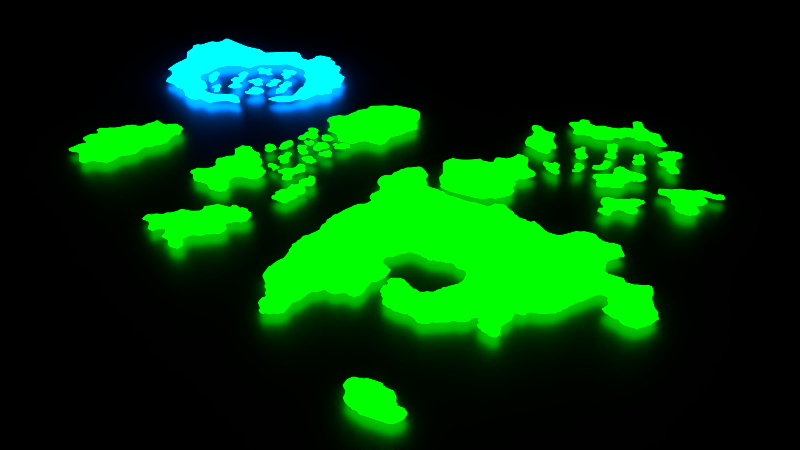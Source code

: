 # Source: Geirlandsa.blend  (saved by Blender 2.72.0; exported with 4.5.12 LTS)
import bpy
from mathutils import Matrix  # noqa: F401  (used for matrix-valued properties, if any)

bpy.ops.wm.read_factory_settings(use_empty=True)
scene = bpy.context.scene
scene.name = 'Scene'

# ---- collections
col_collection_1 = bpy.data.collections.new('Collection 1'); scene.collection.children.link(col_collection_1)

# ---- materials (node trees are filled in below, after node groups)
mat_material = bpy.data.materials.new('Material')
mat_material.alpha_threshold = 0.0
mat_material.preview_render_type = 'FLAT'
mat_material.diffuse_color = (0.0, 0.0519, 0.8, 1.0)
mat_material.roughness = 0.5
mat_material_001 = bpy.data.materials.new('Material.001')
mat_material_001.alpha_threshold = 0.0
mat_material_001.roughness = 0.5
mat_material_003 = bpy.data.materials.new('Material.003')
mat_material_003.alpha_threshold = 0.0
mat_material_003.roughness = 0.5

# ---- material node trees
mat_material.use_nodes = True; mat_material.node_tree.nodes.clear()
_N = mat_material.node_tree.nodes; _L = mat_material.node_tree.links
n0 = _N.new('ShaderNodeOutputMaterial'); n0.name = 'Material Output'; n0.location = (300, 300)
n1 = _N.new('ShaderNodeBsdfAnisotropic'); n1.name = 'Glossy BSDF'; n1.location = (100, 300)
n1.distribution = 'GGX'
n1.inputs[0].default_value = (0.0, 0.1467, 0.8, 1.0)
n1.inputs[1].default_value = 0.4472
_L.new(n1.outputs[0], n0.inputs[0])
n0.is_active_output = True
mat_material_001.use_nodes = True; mat_material_001.node_tree.nodes.clear()
_N = mat_material_001.node_tree.nodes; _L = mat_material_001.node_tree.links
n0 = _N.new('ShaderNodeOutputMaterial'); n0.name = 'Material Output'; n0.location = (300, 300)
n1 = _N.new('ShaderNodeEmission'); n1.name = 'Emission'; n1.location = (110, 300)
n1.inputs[0].default_value = (0.0, 0.42, 0.0, 1.0)
n1.inputs[1].default_value = 10.0
_L.new(n1.outputs[0], n0.inputs[0])
n0.is_active_output = True
mat_material_003.use_nodes = True; mat_material_003.node_tree.nodes.clear()
_N = mat_material_003.node_tree.nodes; _L = mat_material_003.node_tree.links
n0 = _N.new('ShaderNodeOutputMaterial'); n0.name = 'Material Output'; n0.location = (300, 300)
n1 = _N.new('ShaderNodeEmission'); n1.name = 'Emission'; n1.location = (110, 300)
n1.inputs[0].default_value = (0.0, 0.42, 0.42, 1.0)
n1.inputs[1].default_value = 10.0
_L.new(n1.outputs[0], n0.inputs[0])
n0.is_active_output = True

# ---- world
world_world_001 = bpy.data.worlds.new('World.001'); scene.world = world_world_001
world_world_001.use_nodes = True; world_world_001.node_tree.nodes.clear()
_N = world_world_001.node_tree.nodes; _L = world_world_001.node_tree.links
n0 = _N.new('ShaderNodeOutputWorld'); n0.name = 'World Output'; n0.location = (300, 300)
n1 = _N.new('ShaderNodeBackground'); n1.name = 'Background'; n1.location = (10, 300)
n1.inputs[0].default_value = (0.0, 0.0, 0.0, 1.0)
_L.new(n1.outputs[0], n0.inputs[0])
n0.is_active_output = True
world_world_001.use_sun_shadow = False
world_world_001.sun_shadow_jitter_overblur = 0.0
world_world_001.cycles.sampling_method = 'MANUAL'
world_world_001.cycles.sample_map_resolution = 256

# ---- cameras
cam_camera = bpy.data.cameras.new('Camera')
cam_camera.clip_end = 100.0
cam_camera.lens = 35.0
cam_camera.sensor_width = 32.0
cam_camera.sensor_height = 18.0
cam_camera.display_size = 2.0
cam_camera.dof.focus_distance = 0.0

# ---- meshes
me_plane = bpy.data.meshes.new('Plane')
me_plane.from_pydata([(-1.0, -1.0, 0.0), (1.0, -1.0, 0.0), (-1.0, 1.0, 0.0), (1.0, 1.0, 0.0), (-1.0, 0.9355, 0.0), (-1.0, 0.871, 0.0), (-1.0, 0.8065, 0.0), (-1.0, 0.7419, 0.0), (-1.0, 0.6774, 0.0), (-1.0, 0.6129, 0.0), (-1.0, 0.5484, 0.0), (-1.0, 0.4839, 0.0), (-1.0, 0.4194, 0.0), (-1.0, 0.3548, 0.0), (-1.0, 0.2903, 0.0), (-1.0, 0.2258, 0.0), (-1.0, 0.1613, 0.0), (-1.0, 0.09677, 0.0), (-1.0, 0.03226, 0.0), (-1.0, -0.03226, 0.0), (-1.0, -0.09677, 0.0), (-1.0, -0.1613, 0.0), (-1.0, -0.2258, 0.0), (-1.0, -0.2903, 0.0), (-1.0, -0.3548, 0.0), (-1.0, -0.4194, 0.0), (-1.0, -0.4839, 0.0), (-1.0, -0.5484, 0.0), (-1.0, -0.6129, 0.0), (-1.0, -0.6774, 0.0), (-1.0, -0.7419, 0.0), (-1.0, -0.8065, 0.0), (-1.0, -0.871, 0.0), (-1.0, -0.9355, 0.0), (-0.9355, -1.0, 0.0), (-0.871, -1.0, 0.0), (-0.8065, -1.0, 0.0), (-0.7419, -1.0, 0.0), (-0.6774, -1.0, 0.0), (-0.6129, -1.0, 0.0), (-0.5484, -1.0, 0.0), (-0.4839, -1.0, 0.0), (-0.4194, -1.0, 0.0), (-0.3548, -1.0, 0.0), (-0.2903, -1.0, 0.0), (-0.2258, -1.0, 0.0), (-0.1613, -1.0, 0.0), (-0.09677, -1.0, 0.0), (-0.03226, -1.0, 0.0), (0.03226, -1.0, 0.0), (0.09677, -1.0, 0.0), (0.1613, -1.0, 0.0), (0.2258, -1.0, 0.0), (0.2903, -1.0, 0.0), (0.3548, -1.0, 0.0), (0.4194, -1.0, 0.0), (0.4839, -1.0, 0.0), (0.5484, -1.0, 0.0), (0.6129, -1.0, 0.0), (0.6774, -1.0, 0.0), (0.7419, -1.0, 0.0), (0.8065, -1.0, 0.0), (0.871, -1.0, 0.0), (0.9355, -1.0, 0.0), (1.0, -0.9355, 0.0), (1.0, -0.871, 0.0), (1.0, -0.8065, 0.0), (1.0, -0.7419, 0.0), (1.0, -0.6774, 0.0), (1.0, -0.6129, 0.0), (1.0, -0.5484, 0.0), (1.0, -0.4839, 0.0), (1.0, -0.4194, 0.0), (1.0, -0.3548, 0.0), (1.0, -0.2903, 0.0), (1.0, -0.2258, 0.0), (1.0, -0.1613, 0.0), (1.0, -0.09677, 0.0), (1.0, -0.03226, 0.0), (1.0, 0.03226, 0.0), (1.0, 0.09677, 0.0), (1.0, 0.1613, 0.0), (1.0, 0.2258, 0.0), (1.0, 0.2903, 0.0), (1.0, 0.3548, 0.0), (1.0, 0.4194, 0.0), (1.0, 0.4839, 0.0), (1.0, 0.5484, 0.0), (1.0, 0.6129, 0.0), (1.0, 0.6774, 0.0), (1.0, 0.7419, 0.0), (1.0, 0.8065, 0.0), (1.0, 0.871, 0.0), (1.0, 0.9355, 0.0), (0.9355, 1.0, 0.0), (0.871, 1.0, 0.0), (0.8065, 1.0, 0.0), (0.7419, 1.0, 0.0), (0.6774, 1.0, 0.0), (0.6129, 1.0, 0.0), (0.5484, 1.0, 0.0), (0.4839, 1.0, 0.0), (0.4194, 1.0, 0.0), (0.3548, 1.0, 0.0), (0.2903, 1.0, 0.0), (0.2258, 1.0, 0.0), (0.1613, 1.0, 0.0), (0.09677, 1.0, 0.0), (0.03226, 1.0, 0.0), (-0.03226, 1.0, 0.0), (-0.09677, 1.0, 0.0), (-0.1613, 1.0, 0.0), (-0.2258, 1.0, 0.0), (-0.2903, 1.0, 0.0), (-0.3548, 1.0, 0.0), (-0.4194, 1.0, 0.0), (-0.4839, 1.0, 0.0), (-0.5484, 1.0, 0.0), (-0.6129, 1.0, 0.0), (-0.6774, 1.0, 0.0), (-0.7419, 1.0, 0.0), (-0.8065, 1.0, 0.0), (-0.871, 1.0, 0.0), (-0.9355, 1.0, 0.0), (-0.9355, -0.9355, 0.0), (-0.9355, -0.871, 0.0), (-0.9355, -0.8065, 0.0), (-0.9355, -0.7419, 0.0), (-0.9355, -0.6774, 0.0), (-0.9355, -0.6129, 0.0), (-0.9355, -0.5484, 0.0), (-0.9355, -0.4839, 0.0), (-0.9355, -0.4194, 0.0), (-0.9355, -0.3548, 0.0), (-0.9355, -0.2903, 0.0), (-0.9355, -0.2258, 0.0), (-0.9355, -0.1613, 0.0), (-0.9355, -0.09677, 0.0), (-0.9355, -0.03226, 0.0), (-0.9355, 0.03226, 0.0), (-0.9355, 0.09677, 0.0), (-0.9355, 0.1613, 0.0), (-0.9355, 0.2258, 0.0), (-0.9355, 0.2903, 0.0), (-0.9355, 0.3548, 0.0), (-0.9355, 0.4194, 0.0), (-0.9355, 0.4839, 0.0), (-0.9355, 0.5484, 0.0), (-0.9355, 0.6129, 0.0), (-0.9355, 0.6774, 0.0), (-0.9355, 0.7419, 0.0), (-0.9355, 0.8065, 0.0), (-0.9355, 0.871, 0.0), (-0.9355, 0.9355, 0.0), (-0.871, -0.9355, 0.0), (-0.871, -0.871, 0.0), (-0.871, -0.8065, 0.0), (-0.871, -0.7419, 0.0), (-0.871, -0.6774, 0.0), (-0.871, -0.6129, 0.0), (-0.871, -0.5484, 0.0), (-0.871, -0.4839, 0.0), (-0.871, -0.4194, 0.0), (-0.871, -0.3548, 0.0), (-0.871, -0.2903, 0.0), (-0.871, -0.2258, 0.0), (-0.871, -0.1613, 0.0), (-0.871, -0.09677, 0.0), (-0.871, -0.03226, 0.0), (-0.871, 0.03226, 0.0), (-0.871, 0.09677, 0.0), (-0.871, 0.1613, 0.0), (-0.871, 0.2258, 0.0), (-0.871, 0.2903, 0.0), (-0.871, 0.3548, 0.0), (-0.871, 0.4194, 0.0), (-0.871, 0.4839, 0.0), (-0.871, 0.5484, 0.0), (-0.871, 0.6129, 0.0), (-0.871, 0.6774, 0.0), (-0.871, 0.7419, 0.0), (-0.871, 0.8065, 0.0), (-0.871, 0.871, 0.0), (-0.871, 0.9355, 0.0), (-0.8065, -0.9355, 0.0), (-0.8065, -0.871, 0.0), (-0.8065, -0.8065, 0.0), (-0.8065, -0.7419, 0.0), (-0.8065, -0.6774, 0.0), (-0.8065, -0.6129, 0.0), (-0.8065, -0.5484, 0.0), (-0.8065, -0.4839, 0.0), (-0.8065, -0.4194, 0.0), (-0.8065, -0.3548, 0.0), (-0.8065, -0.2903, 0.0), (-0.8065, -0.2258, 0.0), (-0.8065, -0.1613, 0.0), (-0.8065, -0.09677, 0.0), (-0.8065, -0.03226, 0.0), (-0.8065, 0.03226, 0.0), (-0.8065, 0.09677, 0.0), (-0.8065, 0.1613, 0.0), (-0.8065, 0.2258, 0.0), (-0.8065, 0.2903, 0.0), (-0.8065, 0.3548, 0.0), (-0.8065, 0.4194, 0.0), (-0.8065, 0.4839, 0.0), (-0.8065, 0.5484, 0.0), (-0.8065, 0.6129, 0.0), (-0.8065, 0.6774, 0.0), (-0.8065, 0.7419, 0.0), (-0.8065, 0.8065, 0.0), (-0.8065, 0.871, 0.0), (-0.8065, 0.9355, 0.0), (-0.7419, -0.9355, 0.0), (-0.7419, -0.871, 0.0), (-0.7419, -0.8065, 0.0), (-0.7419, -0.7419, 0.0), (-0.7419, -0.6774, 0.0), (-0.7419, -0.6129, 0.0), (-0.7419, -0.5484, 0.0), (-0.7419, -0.4839, 0.0), (-0.7419, -0.4194, 0.0), (-0.7419, -0.3548, 0.0), (-0.7419, -0.2903, 0.0), (-0.7419, -0.2258, 0.0), (-0.7419, -0.1613, 0.0), (-0.7419, -0.09677, 0.0), (-0.7419, -0.03226, 0.0), (-0.7419, 0.03226, 0.0), (-0.7419, 0.09677, 0.0), (-0.7419, 0.1613, 0.0), (-0.7419, 0.2258, 0.0), (-0.7419, 0.2903, 0.0), (-0.7419, 0.3548, 0.0), (-0.7419, 0.4194, 0.0), (-0.7419, 0.4839, 0.0), (-0.7419, 0.5484, 0.0), (-0.7419, 0.6129, 0.0), (-0.7419, 0.6774, 0.0), (-0.7419, 0.7419, 0.0), (-0.7419, 0.8065, 0.0), (-0.7419, 0.871, 0.0), (-0.7419, 0.9355, 0.0), (-0.6774, -0.9355, 0.0), (-0.6774, -0.871, 0.0), (-0.6774, -0.8065, 0.0), (-0.6774, -0.7419, 0.0), (-0.6774, -0.6774, 0.0), (-0.6774, -0.6129, 0.0), (-0.6774, -0.5484, 0.0), (-0.6774, -0.4839, 0.0), (-0.6774, -0.4194, 0.0), (-0.6774, -0.3548, 0.0), (-0.6774, -0.2903, 0.0), (-0.6774, -0.2258, 0.0), (-0.6774, -0.1613, 0.0), (-0.6774, -0.09677, 0.0), (-0.6774, -0.03226, 0.0), (-0.6774, 0.03226, 0.0), (-0.6774, 0.09677, 0.0), (-0.6774, 0.1613, 0.0), (-0.6774, 0.2258, 0.0), (-0.6774, 0.2903, 0.0), (-0.6774, 0.3548, 0.0), (-0.6774, 0.4194, 0.0), (-0.6774, 0.4839, 0.0), (-0.6774, 0.5484, 0.0), (-0.6774, 0.6129, 0.0), (-0.6774, 0.6774, 0.0), (-0.6774, 0.7419, 0.0), (-0.6774, 0.8065, 0.0), (-0.6774, 0.871, 0.0), (-0.6774, 0.9355, 0.0), (-0.6129, -0.9355, 0.0), (-0.6129, -0.871, 0.0), (-0.6129, -0.8065, 0.0), (-0.6129, -0.7419, 0.0), (-0.6129, -0.6774, 0.0), (-0.6129, -0.6129, 0.0), (-0.6129, -0.5484, 0.0), (-0.6129, -0.4839, 0.0), (-0.6129, -0.4194, 0.0), (-0.6129, -0.3548, 0.0), (-0.6129, -0.2903, 0.0), (-0.6129, -0.2258, 0.0), (-0.6129, -0.1613, 0.0), (-0.6129, -0.09677, 0.0), (-0.6129, -0.03226, 0.0), (-0.6129, 0.03226, 0.0), (-0.6129, 0.09677, 0.0), (-0.6129, 0.1613, 0.0), (-0.6129, 0.2258, 0.0), (-0.6129, 0.2903, 0.0), (-0.6129, 0.3548, 0.0), (-0.6129, 0.4194, 0.0), (-0.6129, 0.4839, 0.0), (-0.6129, 0.5484, 0.0), (-0.6129, 0.6129, 0.0), (-0.6129, 0.6774, 0.0), (-0.6129, 0.7419, 0.0), (-0.6129, 0.8065, 0.0), (-0.6129, 0.871, 0.0), (-0.6129, 0.9355, 0.0), (-0.5484, -0.9355, 0.0), (-0.5484, -0.871, 0.0), (-0.5484, -0.8065, 0.0), (-0.5484, -0.7419, 0.0), (-0.5484, -0.6774, 0.0), (-0.5484, -0.6129, 0.0), (-0.5484, -0.5484, 0.0), (-0.5484, -0.4839, 0.0), (-0.5484, -0.4194, 0.0), (-0.5484, -0.3548, 0.0), (-0.5484, -0.2903, 0.0), (-0.5484, -0.2258, 0.0), (-0.5484, -0.1613, 0.0), (-0.5484, -0.09677, 0.0), (-0.5484, -0.03226, 0.0), (-0.5484, 0.03226, 0.0), (-0.5484, 0.09677, 0.0), (-0.5484, 0.1613, 0.0), (-0.5484, 0.2258, 0.0), (-0.5484, 0.2903, 0.0), (-0.5484, 0.3548, 0.0), (-0.5484, 0.4194, 0.0), (-0.5484, 0.4839, 0.0), (-0.5484, 0.5484, 0.0), (-0.5484, 0.6129, 0.0), (-0.5484, 0.6774, 0.0), (-0.5484, 0.7419, 0.0), (-0.5484, 0.8065, 0.0), (-0.5484, 0.871, 0.0), (-0.5484, 0.9355, 0.0), (-0.4839, -0.9355, 0.0), (-0.4839, -0.871, 0.0), (-0.4839, -0.8065, 0.0), (-0.4839, -0.7419, 0.0), (-0.4839, -0.6774, 0.0), (-0.4839, -0.6129, 0.0), (-0.4839, -0.5484, 0.0), (-0.4839, -0.4839, 0.0), (-0.4839, -0.4194, 0.0), (-0.4839, -0.3548, 0.0), (-0.4839, -0.2903, 0.0), (-0.4839, -0.2258, 0.0), (-0.4839, -0.1613, 0.0), (-0.4839, -0.09677, 0.0), (-0.4839, -0.03226, 0.0), (-0.4839, 0.03226, 0.0), (-0.4839, 0.09677, 0.0), (-0.4839, 0.1613, 0.0), (-0.4839, 0.2258, 0.0), (-0.4839, 0.2903, 0.0), (-0.4839, 0.3548, 0.0), (-0.4839, 0.4194, 0.0), (-0.4839, 0.4839, 0.0), (-0.4839, 0.5484, 0.0), (-0.4839, 0.6129, 0.0), (-0.4839, 0.6774, 0.0), (-0.4839, 0.7419, 0.0), (-0.4839, 0.8065, 0.0), (-0.4839, 0.871, 0.0), (-0.4839, 0.9355, 0.0), (-0.4194, -0.9355, 0.0), (-0.4194, -0.871, 0.0), (-0.4194, -0.8065, 0.0), (-0.4194, -0.7419, 0.0), (-0.4194, -0.6774, 0.0), (-0.4194, -0.6129, 0.0), (-0.4194, -0.5484, 0.0), (-0.4194, -0.4839, 0.0), (-0.4194, -0.4194, 0.0), (-0.4194, -0.3548, 0.0), (-0.4194, -0.2903, 0.0), (-0.4194, -0.2258, 0.0), (-0.4194, -0.1613, 0.0), (-0.4194, -0.09677, 0.0), (-0.4194, -0.03226, 0.0), (-0.4194, 0.03226, 0.0), (-0.4194, 0.09677, 0.0), (-0.4194, 0.1613, 0.0), (-0.4194, 0.2258, 0.0), (-0.4194, 0.2903, 0.0), (-0.4194, 0.3548, 0.0), (-0.4194, 0.4194, 0.0), (-0.4194, 0.4839, 0.0), (-0.4194, 0.5484, 0.0), (-0.4194, 0.6129, 0.0), (-0.4194, 0.6774, 0.0), (-0.4194, 0.7419, 0.0), (-0.4194, 0.8065, 0.0), (-0.4194, 0.871, 0.0), (-0.4194, 0.9355, 0.0), (-0.3548, -0.9355, 0.0), (-0.3548, -0.871, 0.0), (-0.3548, -0.8065, 0.0), (-0.3548, -0.7419, 0.0), (-0.3548, -0.6774, 0.0), (-0.3548, -0.6129, 0.0), (-0.3548, -0.5484, 0.0), (-0.3548, -0.4839, 0.0), (-0.3548, -0.4194, 0.0), (-0.3548, -0.3548, 0.0), (-0.3548, -0.2903, 0.0), (-0.3548, -0.2258, 0.0), (-0.3548, -0.1613, 0.0), (-0.3548, -0.09677, 0.0), (-0.3548, -0.03226, 0.0), (-0.3548, 0.03226, 0.0), (-0.3548, 0.09677, 0.0), (-0.3548, 0.1613, 0.0), (-0.3548, 0.2258, 0.0), (-0.3548, 0.2903, 0.0), (-0.3548, 0.3548, 0.0), (-0.3548, 0.4194, 0.0), (-0.3548, 0.4839, 0.0), (-0.3548, 0.5484, 0.0), (-0.3548, 0.6129, 0.0), (-0.3548, 0.6774, 0.0), (-0.3548, 0.7419, 0.0), (-0.3548, 0.8065, 0.0), (-0.3548, 0.871, 0.0), (-0.3548, 0.9355, 0.0), (-0.2903, -0.9355, 0.0), (-0.2903, -0.871, 0.0), (-0.2903, -0.8065, 0.0), (-0.2903, -0.7419, 0.0), (-0.2903, -0.6774, 0.0), (-0.2903, -0.6129, 0.0), (-0.2903, -0.5484, 0.0), (-0.2903, -0.4839, 0.0), (-0.2903, -0.4194, 0.0), (-0.2903, -0.3548, 0.0), (-0.2903, -0.2903, 0.0), (-0.2903, -0.2258, 0.0), (-0.2903, -0.1613, 0.0), (-0.2903, -0.09677, 0.0), (-0.2903, -0.03226, 0.0), (-0.2903, 0.03226, 0.0), (-0.2903, 0.09677, 0.0), (-0.2903, 0.1613, 0.0), (-0.2903, 0.2258, 0.0), (-0.2903, 0.2903, 0.0), (-0.2903, 0.3548, 0.0), (-0.2903, 0.4194, 0.0), (-0.2903, 0.4839, 0.0), (-0.2903, 0.5484, 0.0), (-0.2903, 0.6129, 0.0), (-0.2903, 0.6774, 0.0), (-0.2903, 0.7419, 0.0), (-0.2903, 0.8065, 0.0), (-0.2903, 0.871, 0.0), (-0.2903, 0.9355, 0.0), (-0.2258, -0.9355, 0.0), (-0.2258, -0.871, 0.0), (-0.2258, -0.8065, 0.0), (-0.2258, -0.7419, 0.0), (-0.2258, -0.6774, 0.0), (-0.2258, -0.6129, 0.0), (-0.2258, -0.5484, 0.0), (-0.2258, -0.4839, 0.0), (-0.2258, -0.4194, 0.0), (-0.2258, -0.3548, 0.0), (-0.2258, -0.2903, 0.0), (-0.2258, -0.2258, 0.0), (-0.2258, -0.1613, 0.0), (-0.2258, -0.09677, 0.0), (-0.2258, -0.03226, 0.0), (-0.2258, 0.03226, 0.0), (-0.2258, 0.09677, 0.0), (-0.2258, 0.1613, 0.0), (-0.2258, 0.2258, 0.0), (-0.2258, 0.2903, 0.0), (-0.2258, 0.3548, 0.0), (-0.2258, 0.4194, 0.0), (-0.2258, 0.4839, 0.0), (-0.2258, 0.5484, 0.0), (-0.2258, 0.6129, 0.0), (-0.2258, 0.6774, 0.0), (-0.2258, 0.7419, 0.0), (-0.2258, 0.8065, 0.0), (-0.2258, 0.871, 0.0), (-0.2258, 0.9355, 0.0), (-0.1613, -0.9355, 0.0), (-0.1613, -0.871, 0.0), (-0.1613, -0.8065, 0.0), (-0.1613, -0.7419, 0.0), (-0.1613, -0.6774, 0.0), (-0.1613, -0.6129, 0.0), (-0.1613, -0.5484, 0.0), (-0.1613, -0.4839, 0.0), (-0.1613, -0.4194, 0.0), (-0.1613, -0.3548, 0.0), (-0.1613, -0.2903, 0.0), (-0.1613, -0.2258, 0.0), (-0.1613, -0.1613, 0.0), (-0.1613, -0.09677, 0.0), (-0.1613, -0.03226, 0.0), (-0.1613, 0.03226, 0.0), (-0.1613, 0.09677, 0.0), (-0.1613, 0.1613, 0.0), (-0.1613, 0.2258, 0.0), (-0.1613, 0.2903, 0.0), (-0.1613, 0.3548, 0.0), (-0.1613, 0.4194, 0.0), (-0.1613, 0.4839, 0.0), (-0.1613, 0.5484, 0.0), (-0.1613, 0.6129, 0.0), (-0.1613, 0.6774, 0.0), (-0.1613, 0.7419, 0.0), (-0.1613, 0.8065, 0.0), (-0.1613, 0.871, 0.0), (-0.1613, 0.9355, 0.0), (-0.09677, -0.9355, 0.0), (-0.09677, -0.871, 0.0), (-0.09677, -0.8065, 0.0), (-0.09677, -0.7419, 0.0), (-0.09677, -0.6774, 0.0), (-0.09677, -0.6129, 0.0), (-0.09677, -0.5484, 0.0), (-0.09677, -0.4839, 0.0), (-0.09677, -0.4194, 0.0), (-0.09677, -0.3548, 0.0), (-0.09677, -0.2903, 0.0), (-0.09677, -0.2258, 0.0), (-0.09677, -0.1613, 0.0), (-0.09677, -0.09677, 0.0), (-0.09677, -0.03226, 0.0), (-0.09677, 0.03226, 0.0), (-0.09677, 0.09677, 0.0), (-0.09677, 0.1613, 0.0), (-0.09677, 0.2258, 0.0), (-0.09677, 0.2903, 0.0), (-0.09677, 0.3548, 0.0), (-0.09677, 0.4194, 0.0), (-0.09677, 0.4839, 0.0), (-0.09677, 0.5484, 0.0), (-0.09677, 0.6129, 0.0), (-0.09677, 0.6774, 0.0), (-0.09677, 0.7419, 0.0), (-0.09677, 0.8065, 0.0), (-0.09677, 0.871, 0.0), (-0.09677, 0.9355, 0.0), (-0.03226, -0.9355, 0.0), (-0.03226, -0.871, 0.0), (-0.03226, -0.8065, 0.0), (-0.03226, -0.7419, 0.0), (-0.03226, -0.6774, 0.0), (-0.03226, -0.6129, 0.0), (-0.03226, -0.5484, 0.0), (-0.03226, -0.4839, 0.0), (-0.03226, -0.4194, 0.0), (-0.03226, -0.3548, 0.0), (-0.03226, -0.2903, 0.0), (-0.03226, -0.2258, 0.0), (-0.03226, -0.1613, 0.0), (-0.03226, -0.09677, 0.0), (-0.03226, -0.03226, 0.0), (-0.03226, 0.03226, 0.0), (-0.03226, 0.09677, 0.0), (-0.03226, 0.1613, 0.0), (-0.03226, 0.2258, 0.0), (-0.03226, 0.2903, 0.0), (-0.03226, 0.3548, 0.0), (-0.03226, 0.4194, 0.0), (-0.03226, 0.4839, 0.0), (-0.03226, 0.5484, 0.0), (-0.03226, 0.6129, 0.0), (-0.03226, 0.6774, 0.0), (-0.03226, 0.7419, 0.0), (-0.03226, 0.8065, 0.0), (-0.03226, 0.871, 0.0), (-0.03226, 0.9355, 0.0), (0.03226, -0.9355, 0.0), (0.03226, -0.871, 0.0), (0.03226, -0.8065, 0.0), (0.03226, -0.7419, 0.0), (0.03226, -0.6774, 0.0), (0.03226, -0.6129, 0.0), (0.03226, -0.5484, 0.0), (0.03226, -0.4839, 0.0), (0.03226, -0.4194, 0.0), (0.03226, -0.3548, 0.0), (0.03226, -0.2903, 0.0), (0.03226, -0.2258, 0.0), (0.03226, -0.1613, 0.0), (0.03226, -0.09677, 0.0), (0.03226, -0.03226, 0.0), (0.03226, 0.03226, 0.0), (0.03226, 0.09677, 0.0), (0.03226, 0.1613, 0.0), (0.03226, 0.2258, 0.0), (0.03226, 0.2903, 0.0), (0.03226, 0.3548, 0.0), (0.03226, 0.4194, 0.0), (0.03226, 0.4839, 0.0), (0.03226, 0.5484, 0.0), (0.03226, 0.6129, 0.0), (0.03226, 0.6774, 0.0), (0.03226, 0.7419, 0.0), (0.03226, 0.8065, 0.0), (0.03226, 0.871, 0.0), (0.03226, 0.9355, 0.0), (0.09677, -0.9355, 0.0), (0.09677, -0.871, 0.0), (0.09677, -0.8065, 0.0), (0.09677, -0.7419, 0.0), (0.09677, -0.6774, 0.0), (0.09677, -0.6129, 0.0), (0.09677, -0.5484, 0.0), (0.09677, -0.4839, 0.0), (0.09677, -0.4194, 0.0), (0.09677, -0.3548, 0.0), (0.09677, -0.2903, 0.0), (0.09677, -0.2258, 0.0), (0.09677, -0.1613, 0.0), (0.09677, -0.09677, 0.0), (0.09677, -0.03226, 0.0), (0.09677, 0.03226, 0.0), (0.09677, 0.09677, 0.0), (0.09677, 0.1613, 0.0), (0.09677, 0.2258, 0.0), (0.09677, 0.2903, 0.0), (0.09677, 0.3548, 0.0), (0.09677, 0.4194, 0.0), (0.09677, 0.4839, 0.0), (0.09677, 0.5484, 0.0), (0.09677, 0.6129, 0.0), (0.09677, 0.6774, 0.0), (0.09677, 0.7419, 0.0), (0.09677, 0.8065, 0.0), (0.09677, 0.871, 0.0), (0.09677, 0.9355, 0.0), (0.1613, -0.9355, 0.0), (0.1613, -0.871, 0.0), (0.1613, -0.8065, 0.0), (0.1613, -0.7419, 0.0), (0.1613, -0.6774, 0.0), (0.1613, -0.6129, 0.0), (0.1613, -0.5484, 0.0), (0.1613, -0.4839, 0.0), (0.1613, -0.4194, 0.0), (0.1613, -0.3548, 0.0), (0.1613, -0.2903, 0.0), (0.1613, -0.2258, 0.0), (0.1613, -0.1613, 0.0), (0.1613, -0.09677, 0.0), (0.1613, -0.03226, 0.0), (0.1613, 0.03226, 0.0), (0.1613, 0.09677, 0.0), (0.1613, 0.1613, 0.0), (0.1613, 0.2258, 0.0), (0.1613, 0.2903, 0.0), (0.1613, 0.3548, 0.0), (0.1613, 0.4194, 0.0), (0.1613, 0.4839, 0.0), (0.1613, 0.5484, 0.0), (0.1613, 0.6129, 0.0), (0.1613, 0.6774, 0.0), (0.1613, 0.7419, 0.0), (0.1613, 0.8065, 0.0), (0.1613, 0.871, 0.0), (0.1613, 0.9355, 0.0), (0.2258, -0.9355, 0.0), (0.2258, -0.871, 0.0), (0.2258, -0.8065, 0.0), (0.2258, -0.7419, 0.0), (0.2258, -0.6774, 0.0), (0.2258, -0.6129, 0.0), (0.2258, -0.5484, 0.0), (0.2258, -0.4839, 0.0), (0.2258, -0.4194, 0.0), (0.2258, -0.3548, 0.0), (0.2258, -0.2903, 0.0), (0.2258, -0.2258, 0.0), (0.2258, -0.1613, 0.0), (0.2258, -0.09677, 0.0), (0.2258, -0.03226, 0.0), (0.2258, 0.03226, 0.0), (0.2258, 0.09677, 0.0), (0.2258, 0.1613, 0.0), (0.2258, 0.2258, 0.0), (0.2258, 0.2903, 0.0), (0.2258, 0.3548, 0.0), (0.2258, 0.4194, 0.0), (0.2258, 0.4839, 0.0), (0.2258, 0.5484, 0.0), (0.2258, 0.6129, 0.0), (0.2258, 0.6774, 0.0), (0.2258, 0.7419, 0.0), (0.2258, 0.8065, 0.0), (0.2258, 0.871, 0.0), (0.2258, 0.9355, 0.0), (0.2903, -0.9355, 0.0), (0.2903, -0.871, 0.0), (0.2903, -0.8065, 0.0), (0.2903, -0.7419, 0.0), (0.2903, -0.6774, 0.0), (0.2903, -0.6129, 0.0), (0.2903, -0.5484, 0.0), (0.2903, -0.4839, 0.0), (0.2903, -0.4194, 0.0), (0.2903, -0.3548, 0.0), (0.2903, -0.2903, 0.0), (0.2903, -0.2258, 0.0), (0.2903, -0.1613, 0.0), (0.2903, -0.09677, 0.0), (0.2903, -0.03226, 0.0), (0.2903, 0.03226, 0.0), (0.2903, 0.09677, 0.0), (0.2903, 0.1613, 0.0), (0.2903, 0.2258, 0.0), (0.2903, 0.2903, 0.0), (0.2903, 0.3548, 0.0), (0.2903, 0.4194, 0.0), (0.2903, 0.4839, 0.0), (0.2903, 0.5484, 0.0), (0.2903, 0.6129, 0.0), (0.2903, 0.6774, 0.0), (0.2903, 0.7419, 0.0), (0.2903, 0.8065, 0.0), (0.2903, 0.871, 0.0), (0.2903, 0.9355, 0.0), (0.3548, -0.9355, 0.0), (0.3548, -0.871, 0.0), (0.3548, -0.8065, 0.0), (0.3548, -0.7419, 0.0), (0.3548, -0.6774, 0.0), (0.3548, -0.6129, 0.0), (0.3548, -0.5484, 0.0), (0.3548, -0.4839, 0.0), (0.3548, -0.4194, 0.0), (0.3548, -0.3548, 0.0), (0.3548, -0.2903, 0.0), (0.3548, -0.2258, 0.0), (0.3548, -0.1613, 0.0), (0.3548, -0.09677, 0.0), (0.3548, -0.03226, 0.0), (0.3548, 0.03226, 0.0), (0.3548, 0.09677, 0.0), (0.3548, 0.1613, 0.0), (0.3548, 0.2258, 0.0), (0.3548, 0.2903, 0.0), (0.3548, 0.3548, 0.0), (0.3548, 0.4194, 0.0), (0.3548, 0.4839, 0.0), (0.3548, 0.5484, 0.0), (0.3548, 0.6129, 0.0), (0.3548, 0.6774, 0.0), (0.3548, 0.7419, 0.0), (0.3548, 0.8065, 0.0), (0.3548, 0.871, 0.0), (0.3548, 0.9355, 0.0), (0.4194, -0.9355, 0.0), (0.4194, -0.871, 0.0), (0.4194, -0.8065, 0.0), (0.4194, -0.7419, 0.0), (0.4194, -0.6774, 0.0), (0.4194, -0.6129, 0.0), (0.4194, -0.5484, 0.0), (0.4194, -0.4839, 0.0), (0.4194, -0.4194, 0.0), (0.4194, -0.3548, 0.0), (0.4194, -0.2903, 0.0), (0.4194, -0.2258, 0.0), (0.4194, -0.1613, 0.0), (0.4194, -0.09677, 0.0), (0.4194, -0.03226, 0.0), (0.4194, 0.03226, 0.0), (0.4194, 0.09677, 0.0), (0.4194, 0.1613, 0.0), (0.4194, 0.2258, 0.0), (0.4194, 0.2903, 0.0), (0.4194, 0.3548, 0.0), (0.4194, 0.4194, 0.0), (0.4194, 0.4839, 0.0), (0.4194, 0.5484, 0.0), (0.4194, 0.6129, 0.0), (0.4194, 0.6774, 0.0), (0.4194, 0.7419, 0.0), (0.4194, 0.8065, 0.0), (0.4194, 0.871, 0.0), (0.4194, 0.9355, 0.0), (0.4839, -0.9355, 0.0), (0.4839, -0.871, 0.0), (0.4839, -0.8065, 0.0), (0.4839, -0.7419, 0.0), (0.4839, -0.6774, 0.0), (0.4839, -0.6129, 0.0), (0.4839, -0.5484, 0.0), (0.4839, -0.4839, 0.0), (0.4839, -0.4194, 0.0), (0.4839, -0.3548, 0.0), (0.4839, -0.2903, 0.0), (0.4839, -0.2258, 0.0), (0.4839, -0.1613, 0.0), (0.4839, -0.09677, 0.0), (0.4839, -0.03226, 0.0), (0.4839, 0.03226, 0.0), (0.4839, 0.09677, 0.0), (0.4839, 0.1613, 0.0), (0.4839, 0.2258, 0.0), (0.4839, 0.2903, 0.0), (0.4839, 0.3548, 0.0), (0.4839, 0.4194, 0.0), (0.4839, 0.4839, 0.0), (0.4839, 0.5484, 0.0), (0.4839, 0.6129, 0.0), (0.4839, 0.6774, 0.0), (0.4839, 0.7419, 0.0), (0.4839, 0.8065, 0.0), (0.4839, 0.871, 0.0), (0.4839, 0.9355, 0.0), (0.5484, -0.9355, 0.0), (0.5484, -0.871, 0.0), (0.5484, -0.8065, 0.0), (0.5484, -0.7419, 0.0), (0.5484, -0.6774, 0.0), (0.5484, -0.6129, 0.0), (0.5484, -0.5484, 0.0), (0.5484, -0.4839, 0.0), (0.5484, -0.4194, 0.0), (0.5484, -0.3548, 0.0), (0.5484, -0.2903, 0.0), (0.5484, -0.2258, 0.0), (0.5484, -0.1613, 0.0), (0.5484, -0.09677, 0.0), (0.5484, -0.03226, 0.0), (0.5484, 0.03226, 0.0), (0.5484, 0.09677, 0.0), (0.5484, 0.1613, 0.0), (0.5484, 0.2258, 0.0), (0.5484, 0.2903, 0.0), (0.5484, 0.3548, 0.0), (0.5484, 0.4194, 0.0), (0.5484, 0.4839, 0.0), (0.5484, 0.5484, 0.0), (0.5484, 0.6129, 0.0), (0.5484, 0.6774, 0.0), (0.5484, 0.7419, 0.0), (0.5484, 0.8065, 0.0), (0.5484, 0.871, 0.0), (0.5484, 0.9355, 0.0), (0.6129, -0.9355, 0.0), (0.6129, -0.871, 0.0), (0.6129, -0.8065, 0.0), (0.6129, -0.7419, 0.0), (0.6129, -0.6774, 0.0), (0.6129, -0.6129, 0.0), (0.6129, -0.5484, 0.0), (0.6129, -0.4839, 0.0), (0.6129, -0.4194, 0.0), (0.6129, -0.3548, 0.0), (0.6129, -0.2903, 0.0), (0.6129, -0.2258, 0.0), (0.6129, -0.1613, 0.0), (0.6129, -0.09677, 0.0), (0.6129, -0.03226, 0.0), (0.6129, 0.03226, 0.0), (0.6129, 0.09677, 0.0), (0.6129, 0.1613, 0.0), (0.6129, 0.2258, 0.0), (0.6129, 0.2903, 0.0), (0.6129, 0.3548, 0.0), (0.6129, 0.4194, 0.0), (0.6129, 0.4839, 0.0), (0.6129, 0.5484, 0.0), (0.6129, 0.6129, 0.0), (0.6129, 0.6774, 0.0), (0.6129, 0.7419, 0.0), (0.6129, 0.8065, 0.0), (0.6129, 0.871, 0.0), (0.6129, 0.9355, 0.0), (0.6774, -0.9355, 0.0), (0.6774, -0.871, 0.0), (0.6774, -0.8065, 0.0), (0.6774, -0.7419, 0.0), (0.6774, -0.6774, 0.0), (0.6774, -0.6129, 0.0), (0.6774, -0.5484, 0.0), (0.6774, -0.4839, 0.0), (0.6774, -0.4194, 0.0), (0.6774, -0.3548, 0.0), (0.6774, -0.2903, 0.0), (0.6774, -0.2258, 0.0), (0.6774, -0.1613, 0.0), (0.6774, -0.09677, 0.0), (0.6774, -0.03226, 0.0), (0.6774, 0.03226, 0.0), (0.6774, 0.09677, 0.0), (0.6774, 0.1613, 0.0), (0.6774, 0.2258, 0.0), (0.6774, 0.2903, 0.0), (0.6774, 0.3548, 0.0), (0.6774, 0.4194, 0.0), (0.6774, 0.4839, 0.0), (0.6774, 0.5484, 0.0), (0.6774, 0.6129, 0.0), (0.6774, 0.6774, 0.0), (0.6774, 0.7419, 0.0), (0.6774, 0.8065, 0.0), (0.6774, 0.871, 0.0), (0.6774, 0.9355, 0.0), (0.7419, -0.9355, 0.0), (0.7419, -0.871, 0.0), (0.7419, -0.8065, 0.0), (0.7419, -0.7419, 0.0), (0.7419, -0.6774, 0.0), (0.7419, -0.6129, 0.0), (0.7419, -0.5484, 0.0), (0.7419, -0.4839, 0.0), (0.7419, -0.4194, 0.0), (0.7419, -0.3548, 0.0), (0.7419, -0.2903, 0.0), (0.7419, -0.2258, 0.0), (0.7419, -0.1613, 0.0), (0.7419, -0.09677, 0.0), (0.7419, -0.03226, 0.0), (0.7419, 0.03226, 0.0), (0.7419, 0.09677, 0.0), (0.7419, 0.1613, 0.0), (0.7419, 0.2258, 0.0), (0.7419, 0.2903, 0.0), (0.7419, 0.3548, 0.0), (0.7419, 0.4194, 0.0), (0.7419, 0.4839, 0.0), (0.7419, 0.5484, 0.0), (0.7419, 0.6129, 0.0), (0.7419, 0.6774, 0.0), (0.7419, 0.7419, 0.0), (0.7419, 0.8065, 0.0), (0.7419, 0.871, 0.0), (0.7419, 0.9355, 0.0), (0.8065, -0.9355, 0.0), (0.8065, -0.871, 0.0), (0.8065, -0.8065, 0.0), (0.8065, -0.7419, 0.0), (0.8065, -0.6774, 0.0), (0.8065, -0.6129, 0.0), (0.8065, -0.5484, 0.0), (0.8065, -0.4839, 0.0), (0.8065, -0.4194, 0.0), (0.8065, -0.3548, 0.0), (0.8065, -0.2903, 0.0), (0.8065, -0.2258, 0.0), (0.8065, -0.1613, 0.0), (0.8065, -0.09677, 0.0), (0.8065, -0.03226, 0.0), (0.8065, 0.03226, 0.0), (0.8065, 0.09677, 0.0), (0.8065, 0.1613, 0.0), (0.8065, 0.2258, 0.0), (0.8065, 0.2903, 0.0), (0.8065, 0.3548, 0.0), (0.8065, 0.4194, 0.0), (0.8065, 0.4839, 0.0), (0.8065, 0.5484, 0.0), (0.8065, 0.6129, 0.0), (0.8065, 0.6774, 0.0), (0.8065, 0.7419, 0.0), (0.8065, 0.8065, 0.0), (0.8065, 0.871, 0.0), (0.8065, 0.9355, 0.0), (0.871, -0.9355, 0.0), (0.871, -0.871, 0.0), (0.871, -0.8065, 0.0), (0.871, -0.7419, 0.0), (0.871, -0.6774, 0.0), (0.871, -0.6129, 0.0), (0.871, -0.5484, 0.0), (0.871, -0.4839, 0.0), (0.871, -0.4194, 0.0), (0.871, -0.3548, 0.0), (0.871, -0.2903, 0.0), (0.871, -0.2258, 0.0), (0.871, -0.1613, 0.0), (0.871, -0.09677, 0.0), (0.871, -0.03226, 0.0), (0.871, 0.03226, 0.0), (0.871, 0.09677, 0.0), (0.871, 0.1613, 0.0), (0.871, 0.2258, 0.0), (0.871, 0.2903, 0.0), (0.871, 0.3548, 0.0), (0.871, 0.4194, 0.0), (0.871, 0.4839, 0.0), (0.871, 0.5484, 0.0), (0.871, 0.6129, 0.0), (0.871, 0.6774, 0.0), (0.871, 0.7419, 0.0), (0.871, 0.8065, 0.0), (0.871, 0.871, 0.0), (0.871, 0.9355, 0.0), (0.9355, -0.9355, 0.0), (0.9355, -0.871, 0.0), (0.9355, -0.8065, 0.0), (0.9355, -0.7419, 0.0), (0.9355, -0.6774, 0.0), (0.9355, -0.6129, 0.0), (0.9355, -0.5484, 0.0), (0.9355, -0.4839, 0.0), (0.9355, -0.4194, 0.0), (0.9355, -0.3548, 0.0), (0.9355, -0.2903, 0.0), (0.9355, -0.2258, 0.0), (0.9355, -0.1613, 0.0), (0.9355, -0.09677, 0.0), (0.9355, -0.03226, 0.0), (0.9355, 0.03226, 0.0), (0.9355, 0.09677, 0.0), (0.9355, 0.1613, 0.0), (0.9355, 0.2258, 0.0), (0.9355, 0.2903, 0.0), (0.9355, 0.3548, 0.0), (0.9355, 0.4194, 0.0), (0.9355, 0.4839, 0.0), (0.9355, 0.5484, 0.0), (0.9355, 0.6129, 0.0), (0.9355, 0.6774, 0.0), (0.9355, 0.7419, 0.0), (0.9355, 0.8065, 0.0), (0.9355, 0.871, 0.0), (0.9355, 0.9355, 0.0)], [], [(1023, 93, 3, 94), (4, 153, 123, 2), (153, 183, 122, 123), (183, 213, 121, 122), (213, 243, 120, 121), (243, 273, 119, 120), (273, 303, 118, 119), (303, 333, 117, 118), (333, 363, 116, 117), (363, 393, 115, 116), (393, 423, 114, 115), (423, 453, 113, 114), (453, 483, 112, 113), (483, 513, 111, 112), (513, 543, 110, 111), (543, 573, 109, 110), (573, 603, 108, 109), (603, 633, 107, 108), (633, 663, 106, 107), (663, 693, 105, 106), (693, 723, 104, 105), (723, 753, 103, 104), (753, 783, 102, 103), (783, 813, 101, 102), (813, 843, 100, 101), (843, 873, 99, 100), (873, 903, 98, 99), (903, 933, 97, 98), (933, 963, 96, 97), (963, 993, 95, 96), (993, 1023, 94, 95), (0, 34, 124, 33), (33, 124, 125, 32), (32, 125, 126, 31), (31, 126, 127, 30), (30, 127, 128, 29), (29, 128, 129, 28), (28, 129, 130, 27), (27, 130, 131, 26), (26, 131, 132, 25), (25, 132, 133, 24), (24, 133, 134, 23), (23, 134, 135, 22), (22, 135, 136, 21), (21, 136, 137, 20), (20, 137, 138, 19), (19, 138, 139, 18), (18, 139, 140, 17), (17, 140, 141, 16), (16, 141, 142, 15), (15, 142, 143, 14), (14, 143, 144, 13), (13, 144, 145, 12), (12, 145, 146, 11), (11, 146, 147, 10), (10, 147, 148, 9), (9, 148, 149, 8), (8, 149, 150, 7), (7, 150, 151, 6), (6, 151, 152, 5), (5, 152, 153, 4), (34, 35, 154, 124), (124, 154, 155, 125), (125, 155, 156, 126), (126, 156, 157, 127), (127, 157, 158, 128), (128, 158, 159, 129), (129, 159, 160, 130), (130, 160, 161, 131), (131, 161, 162, 132), (132, 162, 163, 133), (133, 163, 164, 134), (134, 164, 165, 135), (135, 165, 166, 136), (136, 166, 167, 137), (137, 167, 168, 138), (138, 168, 169, 139), (139, 169, 170, 140), (140, 170, 171, 141), (141, 171, 172, 142), (142, 172, 173, 143), (143, 173, 174, 144), (144, 174, 175, 145), (145, 175, 176, 146), (146, 176, 177, 147), (147, 177, 178, 148), (148, 178, 179, 149), (149, 179, 180, 150), (150, 180, 181, 151), (151, 181, 182, 152), (152, 182, 183, 153), (35, 36, 184, 154), (154, 184, 185, 155), (155, 185, 186, 156), (156, 186, 187, 157), (157, 187, 188, 158), (158, 188, 189, 159), (159, 189, 190, 160), (160, 190, 191, 161), (161, 191, 192, 162), (162, 192, 193, 163), (163, 193, 194, 164), (164, 194, 195, 165), (165, 195, 196, 166), (166, 196, 197, 167), (167, 197, 198, 168), (168, 198, 199, 169), (169, 199, 200, 170), (170, 200, 201, 171), (171, 201, 202, 172), (172, 202, 203, 173), (173, 203, 204, 174), (174, 204, 205, 175), (175, 205, 206, 176), (176, 206, 207, 177), (177, 207, 208, 178), (178, 208, 209, 179), (179, 209, 210, 180), (180, 210, 211, 181), (181, 211, 212, 182), (182, 212, 213, 183), (36, 37, 214, 184), (184, 214, 215, 185), (185, 215, 216, 186), (186, 216, 217, 187), (187, 217, 218, 188), (188, 218, 219, 189), (189, 219, 220, 190), (190, 220, 221, 191), (191, 221, 222, 192), (192, 222, 223, 193), (193, 223, 224, 194), (194, 224, 225, 195), (195, 225, 226, 196), (196, 226, 227, 197), (197, 227, 228, 198), (198, 228, 229, 199), (199, 229, 230, 200), (200, 230, 231, 201), (201, 231, 232, 202), (202, 232, 233, 203), (203, 233, 234, 204), (204, 234, 235, 205), (205, 235, 236, 206), (206, 236, 237, 207), (207, 237, 238, 208), (208, 238, 239, 209), (209, 239, 240, 210), (210, 240, 241, 211), (211, 241, 242, 212), (212, 242, 243, 213), (37, 38, 244, 214), (214, 244, 245, 215), (215, 245, 246, 216), (216, 246, 247, 217), (217, 247, 248, 218), (218, 248, 249, 219), (219, 249, 250, 220), (220, 250, 251, 221), (221, 251, 252, 222), (222, 252, 253, 223), (223, 253, 254, 224), (224, 254, 255, 225), (225, 255, 256, 226), (226, 256, 257, 227), (227, 257, 258, 228), (228, 258, 259, 229), (229, 259, 260, 230), (230, 260, 261, 231), (231, 261, 262, 232), (232, 262, 263, 233), (233, 263, 264, 234), (234, 264, 265, 235), (235, 265, 266, 236), (236, 266, 267, 237), (237, 267, 268, 238), (238, 268, 269, 239), (239, 269, 270, 240), (240, 270, 271, 241), (241, 271, 272, 242), (242, 272, 273, 243), (38, 39, 274, 244), (244, 274, 275, 245), (245, 275, 276, 246), (246, 276, 277, 247), (247, 277, 278, 248), (248, 278, 279, 249), (249, 279, 280, 250), (250, 280, 281, 251), (251, 281, 282, 252), (252, 282, 283, 253), (253, 283, 284, 254), (254, 284, 285, 255), (255, 285, 286, 256), (256, 286, 287, 257), (257, 287, 288, 258), (258, 288, 289, 259), (259, 289, 290, 260), (260, 290, 291, 261), (261, 291, 292, 262), (262, 292, 293, 263), (263, 293, 294, 264), (264, 294, 295, 265), (265, 295, 296, 266), (266, 296, 297, 267), (267, 297, 298, 268), (268, 298, 299, 269), (269, 299, 300, 270), (270, 300, 301, 271), (271, 301, 302, 272), (272, 302, 303, 273), (39, 40, 304, 274), (274, 304, 305, 275), (275, 305, 306, 276), (276, 306, 307, 277), (277, 307, 308, 278), (278, 308, 309, 279), (279, 309, 310, 280), (280, 310, 311, 281), (281, 311, 312, 282), (282, 312, 313, 283), (283, 313, 314, 284), (284, 314, 315, 285), (285, 315, 316, 286), (286, 316, 317, 287), (287, 317, 318, 288), (288, 318, 319, 289), (289, 319, 320, 290), (290, 320, 321, 291), (291, 321, 322, 292), (292, 322, 323, 293), (293, 323, 324, 294), (294, 324, 325, 295), (295, 325, 326, 296), (296, 326, 327, 297), (297, 327, 328, 298), (298, 328, 329, 299), (299, 329, 330, 300), (300, 330, 331, 301), (301, 331, 332, 302), (302, 332, 333, 303), (40, 41, 334, 304), (304, 334, 335, 305), (305, 335, 336, 306), (306, 336, 337, 307), (307, 337, 338, 308), (308, 338, 339, 309), (309, 339, 340, 310), (310, 340, 341, 311), (311, 341, 342, 312), (312, 342, 343, 313), (313, 343, 344, 314), (314, 344, 345, 315), (315, 345, 346, 316), (316, 346, 347, 317), (317, 347, 348, 318), (318, 348, 349, 319), (319, 349, 350, 320), (320, 350, 351, 321), (321, 351, 352, 322), (322, 352, 353, 323), (323, 353, 354, 324), (324, 354, 355, 325), (325, 355, 356, 326), (326, 356, 357, 327), (327, 357, 358, 328), (328, 358, 359, 329), (329, 359, 360, 330), (330, 360, 361, 331), (331, 361, 362, 332), (332, 362, 363, 333), (41, 42, 364, 334), (334, 364, 365, 335), (335, 365, 366, 336), (336, 366, 367, 337), (337, 367, 368, 338), (338, 368, 369, 339), (339, 369, 370, 340), (340, 370, 371, 341), (341, 371, 372, 342), (342, 372, 373, 343), (343, 373, 374, 344), (344, 374, 375, 345), (345, 375, 376, 346), (346, 376, 377, 347), (347, 377, 378, 348), (348, 378, 379, 349), (349, 379, 380, 350), (350, 380, 381, 351), (351, 381, 382, 352), (352, 382, 383, 353), (353, 383, 384, 354), (354, 384, 385, 355), (355, 385, 386, 356), (356, 386, 387, 357), (357, 387, 388, 358), (358, 388, 389, 359), (359, 389, 390, 360), (360, 390, 391, 361), (361, 391, 392, 362), (362, 392, 393, 363), (42, 43, 394, 364), (364, 394, 395, 365), (365, 395, 396, 366), (366, 396, 397, 367), (367, 397, 398, 368), (368, 398, 399, 369), (369, 399, 400, 370), (370, 400, 401, 371), (371, 401, 402, 372), (372, 402, 403, 373), (373, 403, 404, 374), (374, 404, 405, 375), (375, 405, 406, 376), (376, 406, 407, 377), (377, 407, 408, 378), (378, 408, 409, 379), (379, 409, 410, 380), (380, 410, 411, 381), (381, 411, 412, 382), (382, 412, 413, 383), (383, 413, 414, 384), (384, 414, 415, 385), (385, 415, 416, 386), (386, 416, 417, 387), (387, 417, 418, 388), (388, 418, 419, 389), (389, 419, 420, 390), (390, 420, 421, 391), (391, 421, 422, 392), (392, 422, 423, 393), (43, 44, 424, 394), (394, 424, 425, 395), (395, 425, 426, 396), (396, 426, 427, 397), (397, 427, 428, 398), (398, 428, 429, 399), (399, 429, 430, 400), (400, 430, 431, 401), (401, 431, 432, 402), (402, 432, 433, 403), (403, 433, 434, 404), (404, 434, 435, 405), (405, 435, 436, 406), (406, 436, 437, 407), (407, 437, 438, 408), (408, 438, 439, 409), (409, 439, 440, 410), (410, 440, 441, 411), (411, 441, 442, 412), (412, 442, 443, 413), (413, 443, 444, 414), (414, 444, 445, 415), (415, 445, 446, 416), (416, 446, 447, 417), (417, 447, 448, 418), (418, 448, 449, 419), (419, 449, 450, 420), (420, 450, 451, 421), (421, 451, 452, 422), (422, 452, 453, 423), (44, 45, 454, 424), (424, 454, 455, 425), (425, 455, 456, 426), (426, 456, 457, 427), (427, 457, 458, 428), (428, 458, 459, 429), (429, 459, 460, 430), (430, 460, 461, 431), (431, 461, 462, 432), (432, 462, 463, 433), (433, 463, 464, 434), (434, 464, 465, 435), (435, 465, 466, 436), (436, 466, 467, 437), (437, 467, 468, 438), (438, 468, 469, 439), (439, 469, 470, 440), (440, 470, 471, 441), (441, 471, 472, 442), (442, 472, 473, 443), (443, 473, 474, 444), (444, 474, 475, 445), (445, 475, 476, 446), (446, 476, 477, 447), (447, 477, 478, 448), (448, 478, 479, 449), (449, 479, 480, 450), (450, 480, 481, 451), (451, 481, 482, 452), (452, 482, 483, 453), (45, 46, 484, 454), (454, 484, 485, 455), (455, 485, 486, 456), (456, 486, 487, 457), (457, 487, 488, 458), (458, 488, 489, 459), (459, 489, 490, 460), (460, 490, 491, 461), (461, 491, 492, 462), (462, 492, 493, 463), (463, 493, 494, 464), (464, 494, 495, 465), (465, 495, 496, 466), (466, 496, 497, 467), (467, 497, 498, 468), (468, 498, 499, 469), (469, 499, 500, 470), (470, 500, 501, 471), (471, 501, 502, 472), (472, 502, 503, 473), (473, 503, 504, 474), (474, 504, 505, 475), (475, 505, 506, 476), (476, 506, 507, 477), (477, 507, 508, 478), (478, 508, 509, 479), (479, 509, 510, 480), (480, 510, 511, 481), (481, 511, 512, 482), (482, 512, 513, 483), (46, 47, 514, 484), (484, 514, 515, 485), (485, 515, 516, 486), (486, 516, 517, 487), (487, 517, 518, 488), (488, 518, 519, 489), (489, 519, 520, 490), (490, 520, 521, 491), (491, 521, 522, 492), (492, 522, 523, 493), (493, 523, 524, 494), (494, 524, 525, 495), (495, 525, 526, 496), (496, 526, 527, 497), (497, 527, 528, 498), (498, 528, 529, 499), (499, 529, 530, 500), (500, 530, 531, 501), (501, 531, 532, 502), (502, 532, 533, 503), (503, 533, 534, 504), (504, 534, 535, 505), (505, 535, 536, 506), (506, 536, 537, 507), (507, 537, 538, 508), (508, 538, 539, 509), (509, 539, 540, 510), (510, 540, 541, 511), (511, 541, 542, 512), (512, 542, 543, 513), (47, 48, 544, 514), (514, 544, 545, 515), (515, 545, 546, 516), (516, 546, 547, 517), (517, 547, 548, 518), (518, 548, 549, 519), (519, 549, 550, 520), (520, 550, 551, 521), (521, 551, 552, 522), (522, 552, 553, 523), (523, 553, 554, 524), (524, 554, 555, 525), (525, 555, 556, 526), (526, 556, 557, 527), (527, 557, 558, 528), (528, 558, 559, 529), (529, 559, 560, 530), (530, 560, 561, 531), (531, 561, 562, 532), (532, 562, 563, 533), (533, 563, 564, 534), (534, 564, 565, 535), (535, 565, 566, 536), (536, 566, 567, 537), (537, 567, 568, 538), (538, 568, 569, 539), (539, 569, 570, 540), (540, 570, 571, 541), (541, 571, 572, 542), (542, 572, 573, 543), (48, 49, 574, 544), (544, 574, 575, 545), (545, 575, 576, 546), (546, 576, 577, 547), (547, 577, 578, 548), (548, 578, 579, 549), (549, 579, 580, 550), (550, 580, 581, 551), (551, 581, 582, 552), (552, 582, 583, 553), (553, 583, 584, 554), (554, 584, 585, 555), (555, 585, 586, 556), (556, 586, 587, 557), (557, 587, 588, 558), (558, 588, 589, 559), (559, 589, 590, 560), (560, 590, 591, 561), (561, 591, 592, 562), (562, 592, 593, 563), (563, 593, 594, 564), (564, 594, 595, 565), (565, 595, 596, 566), (566, 596, 597, 567), (567, 597, 598, 568), (568, 598, 599, 569), (569, 599, 600, 570), (570, 600, 601, 571), (571, 601, 602, 572), (572, 602, 603, 573), (49, 50, 604, 574), (574, 604, 605, 575), (575, 605, 606, 576), (576, 606, 607, 577), (577, 607, 608, 578), (578, 608, 609, 579), (579, 609, 610, 580), (580, 610, 611, 581), (581, 611, 612, 582), (582, 612, 613, 583), (583, 613, 614, 584), (584, 614, 615, 585), (585, 615, 616, 586), (586, 616, 617, 587), (587, 617, 618, 588), (588, 618, 619, 589), (589, 619, 620, 590), (590, 620, 621, 591), (591, 621, 622, 592), (592, 622, 623, 593), (593, 623, 624, 594), (594, 624, 625, 595), (595, 625, 626, 596), (596, 626, 627, 597), (597, 627, 628, 598), (598, 628, 629, 599), (599, 629, 630, 600), (600, 630, 631, 601), (601, 631, 632, 602), (602, 632, 633, 603), (50, 51, 634, 604), (604, 634, 635, 605), (605, 635, 636, 606), (606, 636, 637, 607), (607, 637, 638, 608), (608, 638, 639, 609), (609, 639, 640, 610), (610, 640, 641, 611), (611, 641, 642, 612), (612, 642, 643, 613), (613, 643, 644, 614), (614, 644, 645, 615), (615, 645, 646, 616), (616, 646, 647, 617), (617, 647, 648, 618), (618, 648, 649, 619), (619, 649, 650, 620), (620, 650, 651, 621), (621, 651, 652, 622), (622, 652, 653, 623), (623, 653, 654, 624), (624, 654, 655, 625), (625, 655, 656, 626), (626, 656, 657, 627), (627, 657, 658, 628), (628, 658, 659, 629), (629, 659, 660, 630), (630, 660, 661, 631), (631, 661, 662, 632), (632, 662, 663, 633), (51, 52, 664, 634), (634, 664, 665, 635), (635, 665, 666, 636), (636, 666, 667, 637), (637, 667, 668, 638), (638, 668, 669, 639), (639, 669, 670, 640), (640, 670, 671, 641), (641, 671, 672, 642), (642, 672, 673, 643), (643, 673, 674, 644), (644, 674, 675, 645), (645, 675, 676, 646), (646, 676, 677, 647), (647, 677, 678, 648), (648, 678, 679, 649), (649, 679, 680, 650), (650, 680, 681, 651), (651, 681, 682, 652), (652, 682, 683, 653), (653, 683, 684, 654), (654, 684, 685, 655), (655, 685, 686, 656), (656, 686, 687, 657), (657, 687, 688, 658), (658, 688, 689, 659), (659, 689, 690, 660), (660, 690, 691, 661), (661, 691, 692, 662), (662, 692, 693, 663), (52, 53, 694, 664), (664, 694, 695, 665), (665, 695, 696, 666), (666, 696, 697, 667), (667, 697, 698, 668), (668, 698, 699, 669), (669, 699, 700, 670), (670, 700, 701, 671), (671, 701, 702, 672), (672, 702, 703, 673), (673, 703, 704, 674), (674, 704, 705, 675), (675, 705, 706, 676), (676, 706, 707, 677), (677, 707, 708, 678), (678, 708, 709, 679), (679, 709, 710, 680), (680, 710, 711, 681), (681, 711, 712, 682), (682, 712, 713, 683), (683, 713, 714, 684), (684, 714, 715, 685), (685, 715, 716, 686), (686, 716, 717, 687), (687, 717, 718, 688), (688, 718, 719, 689), (689, 719, 720, 690), (690, 720, 721, 691), (691, 721, 722, 692), (692, 722, 723, 693), (53, 54, 724, 694), (694, 724, 725, 695), (695, 725, 726, 696), (696, 726, 727, 697), (697, 727, 728, 698), (698, 728, 729, 699), (699, 729, 730, 700), (700, 730, 731, 701), (701, 731, 732, 702), (702, 732, 733, 703), (703, 733, 734, 704), (704, 734, 735, 705), (705, 735, 736, 706), (706, 736, 737, 707), (707, 737, 738, 708), (708, 738, 739, 709), (709, 739, 740, 710), (710, 740, 741, 711), (711, 741, 742, 712), (712, 742, 743, 713), (713, 743, 744, 714), (714, 744, 745, 715), (715, 745, 746, 716), (716, 746, 747, 717), (717, 747, 748, 718), (718, 748, 749, 719), (719, 749, 750, 720), (720, 750, 751, 721), (721, 751, 752, 722), (722, 752, 753, 723), (54, 55, 754, 724), (724, 754, 755, 725), (725, 755, 756, 726), (726, 756, 757, 727), (727, 757, 758, 728), (728, 758, 759, 729), (729, 759, 760, 730), (730, 760, 761, 731), (731, 761, 762, 732), (732, 762, 763, 733), (733, 763, 764, 734), (734, 764, 765, 735), (735, 765, 766, 736), (736, 766, 767, 737), (737, 767, 768, 738), (738, 768, 769, 739), (739, 769, 770, 740), (740, 770, 771, 741), (741, 771, 772, 742), (742, 772, 773, 743), (743, 773, 774, 744), (744, 774, 775, 745), (745, 775, 776, 746), (746, 776, 777, 747), (747, 777, 778, 748), (748, 778, 779, 749), (749, 779, 780, 750), (750, 780, 781, 751), (751, 781, 782, 752), (752, 782, 783, 753), (55, 56, 784, 754), (754, 784, 785, 755), (755, 785, 786, 756), (756, 786, 787, 757), (757, 787, 788, 758), (758, 788, 789, 759), (759, 789, 790, 760), (760, 790, 791, 761), (761, 791, 792, 762), (762, 792, 793, 763), (763, 793, 794, 764), (764, 794, 795, 765), (765, 795, 796, 766), (766, 796, 797, 767), (767, 797, 798, 768), (768, 798, 799, 769), (769, 799, 800, 770), (770, 800, 801, 771), (771, 801, 802, 772), (772, 802, 803, 773), (773, 803, 804, 774), (774, 804, 805, 775), (775, 805, 806, 776), (776, 806, 807, 777), (777, 807, 808, 778), (778, 808, 809, 779), (779, 809, 810, 780), (780, 810, 811, 781), (781, 811, 812, 782), (782, 812, 813, 783), (56, 57, 814, 784), (784, 814, 815, 785), (785, 815, 816, 786), (786, 816, 817, 787), (787, 817, 818, 788), (788, 818, 819, 789), (789, 819, 820, 790), (790, 820, 821, 791), (791, 821, 822, 792), (792, 822, 823, 793), (793, 823, 824, 794), (794, 824, 825, 795), (795, 825, 826, 796), (796, 826, 827, 797), (797, 827, 828, 798), (798, 828, 829, 799), (799, 829, 830, 800), (800, 830, 831, 801), (801, 831, 832, 802), (802, 832, 833, 803), (803, 833, 834, 804), (804, 834, 835, 805), (805, 835, 836, 806), (806, 836, 837, 807), (807, 837, 838, 808), (808, 838, 839, 809), (809, 839, 840, 810), (810, 840, 841, 811), (811, 841, 842, 812), (812, 842, 843, 813), (57, 58, 844, 814), (814, 844, 845, 815), (815, 845, 846, 816), (816, 846, 847, 817), (817, 847, 848, 818), (818, 848, 849, 819), (819, 849, 850, 820), (820, 850, 851, 821), (821, 851, 852, 822), (822, 852, 853, 823), (823, 853, 854, 824), (824, 854, 855, 825), (825, 855, 856, 826), (826, 856, 857, 827), (827, 857, 858, 828), (828, 858, 859, 829), (829, 859, 860, 830), (830, 860, 861, 831), (831, 861, 862, 832), (832, 862, 863, 833), (833, 863, 864, 834), (834, 864, 865, 835), (835, 865, 866, 836), (836, 866, 867, 837), (837, 867, 868, 838), (838, 868, 869, 839), (839, 869, 870, 840), (840, 870, 871, 841), (841, 871, 872, 842), (842, 872, 873, 843), (58, 59, 874, 844), (844, 874, 875, 845), (845, 875, 876, 846), (846, 876, 877, 847), (847, 877, 878, 848), (848, 878, 879, 849), (849, 879, 880, 850), (850, 880, 881, 851), (851, 881, 882, 852), (852, 882, 883, 853), (853, 883, 884, 854), (854, 884, 885, 855), (855, 885, 886, 856), (856, 886, 887, 857), (857, 887, 888, 858), (858, 888, 889, 859), (859, 889, 890, 860), (860, 890, 891, 861), (861, 891, 892, 862), (862, 892, 893, 863), (863, 893, 894, 864), (864, 894, 895, 865), (865, 895, 896, 866), (866, 896, 897, 867), (867, 897, 898, 868), (868, 898, 899, 869), (869, 899, 900, 870), (870, 900, 901, 871), (871, 901, 902, 872), (872, 902, 903, 873), (59, 60, 904, 874), (874, 904, 905, 875), (875, 905, 906, 876), (876, 906, 907, 877), (877, 907, 908, 878), (878, 908, 909, 879), (879, 909, 910, 880), (880, 910, 911, 881), (881, 911, 912, 882), (882, 912, 913, 883), (883, 913, 914, 884), (884, 914, 915, 885), (885, 915, 916, 886), (886, 916, 917, 887), (887, 917, 918, 888), (888, 918, 919, 889), (889, 919, 920, 890), (890, 920, 921, 891), (891, 921, 922, 892), (892, 922, 923, 893), (893, 923, 924, 894), (894, 924, 925, 895), (895, 925, 926, 896), (896, 926, 927, 897), (897, 927, 928, 898), (898, 928, 929, 899), (899, 929, 930, 900), (900, 930, 931, 901), (901, 931, 932, 902), (902, 932, 933, 903), (60, 61, 934, 904), (904, 934, 935, 905), (905, 935, 936, 906), (906, 936, 937, 907), (907, 937, 938, 908), (908, 938, 939, 909), (909, 939, 940, 910), (910, 940, 941, 911), (911, 941, 942, 912), (912, 942, 943, 913), (913, 943, 944, 914), (914, 944, 945, 915), (915, 945, 946, 916), (916, 946, 947, 917), (917, 947, 948, 918), (918, 948, 949, 919), (919, 949, 950, 920), (920, 950, 951, 921), (921, 951, 952, 922), (922, 952, 953, 923), (923, 953, 954, 924), (924, 954, 955, 925), (925, 955, 956, 926), (926, 956, 957, 927), (927, 957, 958, 928), (928, 958, 959, 929), (929, 959, 960, 930), (930, 960, 961, 931), (931, 961, 962, 932), (932, 962, 963, 933), (61, 62, 964, 934), (934, 964, 965, 935), (935, 965, 966, 936), (936, 966, 967, 937), (937, 967, 968, 938), (938, 968, 969, 939), (939, 969, 970, 940), (940, 970, 971, 941), (941, 971, 972, 942), (942, 972, 973, 943), (943, 973, 974, 944), (944, 974, 975, 945), (945, 975, 976, 946), (946, 976, 977, 947), (947, 977, 978, 948), (948, 978, 979, 949), (949, 979, 980, 950), (950, 980, 981, 951), (951, 981, 982, 952), (952, 982, 983, 953), (953, 983, 984, 954), (954, 984, 985, 955), (955, 985, 986, 956), (956, 986, 987, 957), (957, 987, 988, 958), (958, 988, 989, 959), (959, 989, 990, 960), (960, 990, 991, 961), (961, 991, 992, 962), (962, 992, 993, 963), (62, 63, 994, 964), (964, 994, 995, 965), (965, 995, 996, 966), (966, 996, 997, 967), (967, 997, 998, 968), (968, 998, 999, 969), (969, 999, 1000, 970), (970, 1000, 1001, 971), (971, 1001, 1002, 972), (972, 1002, 1003, 973), (973, 1003, 1004, 974), (974, 1004, 1005, 975), (975, 1005, 1006, 976), (976, 1006, 1007, 977), (977, 1007, 1008, 978), (978, 1008, 1009, 979), (979, 1009, 1010, 980), (980, 1010, 1011, 981), (981, 1011, 1012, 982), (982, 1012, 1013, 983), (983, 1013, 1014, 984), (984, 1014, 1015, 985), (985, 1015, 1016, 986), (986, 1016, 1017, 987), (987, 1017, 1018, 988), (988, 1018, 1019, 989), (989, 1019, 1020, 990), (990, 1020, 1021, 991), (991, 1021, 1022, 992), (992, 1022, 1023, 993), (63, 1, 64, 994), (994, 64, 65, 995), (995, 65, 66, 996), (996, 66, 67, 997), (997, 67, 68, 998), (998, 68, 69, 999), (999, 69, 70, 1000), (1000, 70, 71, 1001), (1001, 71, 72, 1002), (1002, 72, 73, 1003), (1003, 73, 74, 1004), (1004, 74, 75, 1005), (1005, 75, 76, 1006), (1006, 76, 77, 1007), (1007, 77, 78, 1008), (1008, 78, 79, 1009), (1009, 79, 80, 1010), (1010, 80, 81, 1011), (1011, 81, 82, 1012), (1012, 82, 83, 1013), (1013, 83, 84, 1014), (1014, 84, 85, 1015), (1015, 85, 86, 1016), (1016, 86, 87, 1017), (1017, 87, 88, 1018), (1018, 88, 89, 1019), (1019, 89, 90, 1020), (1020, 90, 91, 1021), (1021, 91, 92, 1022), (1022, 92, 93, 1023)])
me_plane.materials.append(mat_material)
me_plane.use_remesh_preserve_volume = False
me_plane.use_remesh_preserve_attributes = False
me_plane.use_mirror_vertex_groups = False
me_plane.update()
me_mesh_004 = bpy.data.meshes.new('Mesh.004')
me_mesh_004.from_pydata([(0.01195, -0.01195, 5.775e-09), (0.1295, -0.007968, -4.968e-09), (0.1793, -0.08167, -4.684e-09), (0.1912, -0.1872, -4.616e-09), (0.241, -0.261, -4.331e-09), (0.3626, -0.3984, -3.638e-09), (0.4386, -0.4261, -3.638e-09), (0.509, -0.5194, -3.638e-09), (0.8237, -0.5114, -3.638e-09), (0.9908, -0.8641, -3.638e-09), (1.031, -0.9483, -3.638e-09), (1.128, -0.9817, -3.638e-09), (1.176, -1.055, -3.638e-09), (1.163, -1.13, -3.638e-09), (1.003, -1.213, -3.638e-09), (0.8594, -1.212, -3.638e-09), (0.7153, -1.122, -3.638e-09), (0.6, -1.03, -3.638e-09), (0.4928, -1.027, -3.638e-09), (0.494, -1.092, -3.638e-09), (0.3591, -1.081, -3.638e-09), (0.3038, -1.132, -3.638e-09), (0.1919, -1.115, -3.638e-09), (0.1516, -1.042, -3.638e-09), (-0.08588, -1.05, -3.638e-09), (-0.2576, -1.27, -2.771e-09), (-0.3672, -1.265, -2.218e-09), (-0.4813, -1.313, -1.641e-09), (-0.4801, -1.415, -1.647e-09), (-0.5378, -1.49, -1.356e-09), (-0.6115, -1.535, -1.729e-09), (-0.8306, -1.578, -2.835e-09), (-0.9389, -1.625, -3.382e-09), (-1.073, -1.611, -4.057e-09), (-1.135, -1.535, -4.371e-09), (-1.427, -1.53, -2.326e-09), (-1.567, -1.621, -1.34e-09), (-1.737, -1.596, -1.521e-10), (-1.737, -1.367, -1.521e-10), (-1.901, -1.21, -7.04e-10), (-1.973, -1.138, -9.556e-10), (-2.024, -1.092, -1.118e-09), (-2.006, -0.9978, -1.451e-09), (-1.824, -0.9068, -1.771e-09), (-1.739, -0.8849, -1.273e-09), (-1.737, -0.6993, -6.088e-10), (-1.659, -0.6439, -3.314e-11), (-1.477, -0.6359, 8.934e-10), (-1.407, -0.8272, 5.665e-10), (-1.229, -0.8584, 1.332e-09), (-1.196, -0.9056, 1.331e-09), (-1.096, -0.848, 2.028e-09), (-0.9482, -0.7696, 3.063e-09), (-0.6577, -0.7708, 5.1e-09), (-0.4432, -0.7269, 6.603e-09), (-0.2957, -0.5863, 7.638e-09), (-0.03054, -0.5425, 7.638e-09), (0.01096, -0.4952, 7.638e-09), (-0.0317, -0.4042, 7.638e-09), (-0.05706, -0.2935, 7.638e-09), (-0.1274, -0.1586, 7.638e-09), (-0.08127, -0.0641, 7.799e-09), (1.438, -1.345, 0.0), (1.673, -1.345, 0.0), (1.733, -1.406, 1.557e-10), (1.742, -1.6, 1.79e-10), (1.607, -1.761, 5.311e-10), (1.607, -2.059, 5.311e-10), (1.658, -2.183, 5.311e-10), (1.813, -2.345, 5.311e-10), (1.83, -2.504, 5.311e-10), (1.78, -2.551, 5.311e-10), (1.71, -2.551, 5.311e-10), (1.689, -2.6, 5.311e-10), (1.581, -2.6, 5.311e-10), (1.579, -2.542, 5.311e-10), (1.47, -2.491, 5.311e-10), (1.472, -2.377, 5.311e-10), (1.364, -2.285, 2.023e-10), (1.236, -2.283, -1.848e-10), (1.156, -2.183, -4.264e-10), (1.149, -2.125, -4.467e-10), (1.273, -2.032, -7.13e-11), (1.272, -1.944, -7.421e-11), (1.202, -1.845, -2.867e-10), (1.05, -1.794, 1.732e-10), (1.032, -1.709, 2.285e-10), (1.148, -1.597, -1.237e-10), (1.163, -1.515, -1.673e-10), (1.245, -1.465, -4.176e-10), (1.342, -1.396, -7.087e-10), (1.411, -1.393, -9.182e-10), (0.4996, -1.934, 5.867e-09), (0.6055, -1.926, -5.204e-09), (0.6753, -2.073, -4.796e-09), (0.6653, -2.244, -4.855e-09), (0.7589, -2.302, -4.307e-09), (0.7609, -2.439, -4.296e-09), (0.7051, -2.497, -4.622e-09), (0.5876, -2.503, -5.309e-09), (0.5896, -2.555, -5.297e-09), (0.4701, -2.571, -5.995e-09), (0.4542, -2.509, -6.089e-09), (0.3924, -2.487, -6.449e-09), (0.4183, -2.382, -6.298e-09), (0.4841, -2.36, -5.914e-09), (0.4781, -2.278, -5.949e-09), (0.3745, -2.238, -6.554e-09), (0.3825, -2.041, -6.508e-09), (0.506, -2.035, -5.786e-09), (-0.3927, -1.693, 0.0), (-0.2906, -1.693, 0.0), (-0.2195, -1.777, 0.0), (-0.232, -1.931, 0.0), (-0.1878, -2.04, 0.0), (-0.2186, -2.225, 0.0), (-0.1302, -2.359, -5.355e-10), (-0.1264, -2.499, -5.588e-10), (-0.2243, -2.537, 3.492e-11), (-0.4558, -2.538, 1.438e-09), (-0.4558, -2.368, 1.438e-09), (-0.3809, -2.312, 9.837e-10), (-0.4279, -2.221, 1.269e-09), (-0.4634, -2.096, 1.484e-09), (-0.5115, -1.963, 1.775e-09), (-0.5393, -1.792, 1.775e-09), (-0.4154, -1.754, 1.775e-09), (-3.002, -1.659, -2.786e-09), (-2.808, -1.665, 0.0), (-2.675, -1.837, 0.0), (-2.497, -1.871, 0.0), (-2.255, -1.887, 0.0), (-2.24, -2.275, 0.0), (-2.193, -2.368, 0.0), (-2.009, -2.606, 0.0), (-1.994, -2.725, 0.0), (-2.099, -2.752, 0.0), (-2.121, -2.888, 0.0), (-2.106, -3.027, 0.0), (-2.136, -3.119, 0.0), (-2.411, -3.123, 0.0), (-2.526, -3.041, 6.709e-10), (-2.693, -3.004, 1.649e-09), (-2.727, -2.961, 1.843e-09), (-2.882, -2.949, 2.748e-09), (-2.98, -2.79, 3.322e-09), (-2.998, -2.469, 3.427e-09), (-2.891, -2.36, 2.805e-09), (-2.897, -2.072, 1.117e-09), (-3.059, -1.878, -1.96e-11), (-3.072, -1.715, -9.773e-10), (-1.26, -2.288, 3.993e-09), (-1.145, -2.285, 0.0), (-1.125, -2.476, 0.0), (-1.082, -2.608, 0.0), (-0.9758, -2.706, 0.0), (-0.9307, -2.791, 2.736e-10), (-0.9768, -2.888, -5.821e-12), (-1.114, -2.995, -8.382e-10), (-1.188, -2.993, -1.286e-09), (-1.276, -2.925, -1.822e-09), (-1.297, -2.804, -1.944e-09), (-1.291, -2.734, -1.909e-09), (-1.387, -2.661, -2.491e-09), (-1.402, -2.509, -2.584e-09), (-1.267, -2.409, -1.764e-09), (-1.27, -2.344, -1.764e-09), (-0.3861, -2.756, -4.121e-09), (-0.2056, -2.766, 4.703e-09), (-0.1734, -2.872, 4.703e-09), (-0.1987, -3.046, 4.703e-09), (-0.2172, -3.147, 4.703e-09), (-0.3624, -3.3, 4.703e-09), (-0.4534, -3.348, 4.243e-09), (-0.6308, -3.345, 3.347e-09), (-0.6481, -3.181, 3.26e-09), (-0.5721, -3.141, 3.644e-09), (-0.4857, -3.118, 4.08e-09), (-0.443, -3.031, 4.296e-09), (-0.3946, -2.929, 4.54e-09), (-0.4142, -2.819, 4.441e-09), (-1.104, -3.249, 0.0), (-1.021, -3.259, 0.0), (-1.015, -3.31, -2.037e-11), (-0.9376, -3.308, -3.027e-10), (-0.884, -3.368, -4.977e-10), (-0.8856, -3.484, -4.919e-10), (-0.932, -3.537, -3.231e-10), (-0.9312, -3.656, -3.26e-10), (-1.056, -3.753, 1.281e-10), (-1.161, -3.748, 5.093e-10), (-1.168, -3.68, 5.355e-10), (-1.086, -3.645, 2.387e-10), (-1.098, -3.529, 2.794e-10), (-1.163, -3.51, 5.18e-10), (-1.16, -3.316, 5.064e-10), (-1.784, -3.521, 5.949e-09), (-1.685, -3.533, -5.332e-09), (-1.684, -3.58, -5.326e-09), (-1.589, -3.591, -4.913e-09), (-1.6, -3.843, -4.866e-09), (-1.568, -3.899, -5.006e-09), (-1.508, -3.924, -5.268e-09), (-1.502, -4.056, -5.245e-09), (-1.574, -4.122, -5.556e-09), (-1.736, -4.062, -6.263e-09), (-1.914, -3.969, -7.043e-09), (-1.916, -3.898, -7.043e-09), (-2.078, -3.761, -7.043e-09), (-2.087, -3.62, -7.043e-09), (-1.974, -3.617, -7.043e-09), (-1.906, -3.655, -7.043e-09), (-1.823, -3.609, -7.043e-09), (0.09985, -2.904, 0.0), (0.2434, -2.899, 0.0), (0.2761, -2.956, 0.0), (0.3748, -3.001, 0.0), (0.4554, -3.031, 0.0), (0.8708, -3.04, 0.0), (0.9535, -3.104, 0.0), (0.9908, -3.207, 0.0), (0.9348, -3.343, 0.0), (0.8435, -3.443, 0.0), (0.7361, -3.438, 0.0), (0.6954, -3.49, 0.0), (0.5908, -3.492, 0.0), (0.5401, -3.614, 2.212e-10), (0.4501, -3.703, 6.141e-10), (0.4474, -3.918, 6.374e-10), (0.3534, -4.01, 1.458e-09), (0.1934, -4.066, 2.855e-09), (-0.0286, -4.11, 2.855e-09), (-0.1306, -4.196, 2.855e-09), (-0.2813, -4.191, 2.855e-09), (-0.31, -4.098, 2.855e-09), (-0.3033, -3.975, 2.855e-09), (-0.3953, -3.844, 2.855e-09), (-0.492, -3.821, 2.855e-09), (-0.494, -3.679, 2.855e-09), (-0.3893, -3.577, 2.855e-09), (-0.1833, -3.531, 2.855e-09), (-0.1246, -3.475, 2.599e-09), (0.02407, -3.392, 1.95e-09), (-0.000602, -3.046, 1.95e-09), (0.0794, -2.958, 1.95e-09), (2.598, -3.12, 0.0), (2.866, -3.136, 0.0), (2.944, -3.183, 0.0), (3.084, -3.18, 0.0), (3.104, -3.126, 0.0), (3.248, -3.123, 0.0), (3.294, -3.218, 0.0), (3.291, -3.311, 0.0), (3.143, -3.393, 0.0), (2.717, -3.395, 0.0), (2.703, -3.47, 3.492e-11), (2.859, -3.59, -3.58e-10), (2.86, -3.661, -3.609e-10), (2.807, -3.775, -2.27e-10), (2.758, -3.88, -2.27e-10), (2.67, -3.896, -2.27e-10), (2.626, -3.943, -2.27e-10), (2.629, -4.062, -2.27e-10), (2.708, -4.172, -2.27e-10), (2.717, -4.313, -2.27e-10), (2.672, -4.41, -2.27e-10), (2.586, -4.439, -2.27e-10), (2.526, -4.508, -2.27e-10), (2.25, -4.509, -2.27e-10), (2.097, -4.415, 1.572e-10), (2.089, -4.29, 1.775e-10), (2.064, -4.204, 2.416e-10), (1.929, -4.15, 5.821e-10), (1.917, -3.972, 6.141e-10), (1.821, -3.888, 3.725e-10), (1.709, -3.829, 9.022e-11), (1.542, -3.847, -3.318e-10), (1.46, -3.771, -5.384e-10), (1.458, -3.579, -5.442e-10), (1.647, -3.518, -6.694e-11), (1.793, -3.479, 3.027e-10), (1.912, -3.403, 3.027e-10), (2.039, -3.323, 3.027e-10), (2.19, -3.297, 3.027e-10), (2.389, -3.263, 3.027e-10), (2.513, -3.188, 3.027e-10), (0.9144, -4.377, 4.878e-09), (1.168, -4.366, -3.632e-09), (1.207, -4.429, -3.632e-09), (1.208, -4.499, -3.632e-09), (1.135, -4.562, -3.632e-09), (1.076, -4.714, -3.632e-09), (1.016, -4.743, -3.632e-09), (1.016, -4.827, -3.632e-09), (1.118, -4.873, -3.632e-09), (1.105, -5.085, -3.586e-09), (1.018, -5.137, -3.268e-09), (0.83, -5.141, -2.584e-09), (0.7924, -5.09, -2.448e-09), (0.634, -5.092, -1.871e-09), (0.5492, -5.142, -1.563e-09), (0.45, -5.251, -1.202e-09), (0.4524, -5.393, -1.211e-09), (0.4084, -5.489, -1.211e-09), (0.2652, -5.494, -1.211e-09), (0.218, -5.441, -1.211e-09), (0.08124, -5.435, -1.211e-09), (0.08124, -5.288, -1.211e-09), (0.194, -5.205, -1.211e-09), (0.1863, -5.1, -1.211e-09), (0.09516, -5.035, -1.211e-09), (0.0462, -4.957, -1.211e-09), (0.04236, -4.751, -1.211e-09), (0.1892, -4.643, -7.654e-10), (0.4666, -4.646, 7.567e-11), (0.5425, -4.555, 3.056e-10), (0.6039, -4.562, 4.919e-10), (0.6692, -4.51, 6.898e-10), (0.7536, -4.508, 9.459e-10), (0.8228, -4.419, 1.155e-09), (0.888, -4.41, 1.353e-09), (-2.977, -3.563, 5.937e-09), (-2.767, -3.563, -4.529e-09), (-2.753, -3.621, -4.447e-09), (-2.641, -3.621, -3.795e-09), (-2.574, -3.723, -3.399e-09), (-2.562, -3.828, -3.329e-09), (-2.53, -3.983, -3.143e-09), (-2.488, -4.085, -2.899e-09), (-2.43, -4.162, -2.899e-09), (-2.31, -4.247, -2.899e-09), (-2.226, -4.259, -2.899e-09), (-2.138, -4.364, -2.899e-09), (-2.138, -4.504, -2.899e-09), (-2.227, -4.596, -2.899e-09), (-2.364, -4.776, -4.051e-09), (-2.44, -4.777, -4.692e-09), (-2.532, -4.826, -5.472e-09), (-2.532, -4.92, -5.472e-09), (-2.586, -4.932, -5.926e-09), (-2.6, -5.026, -6.042e-09), (-2.521, -5.119, -5.378e-09), (-2.53, -5.381, -5.448e-09), (-2.431, -5.484, -4.622e-09), (-2.459, -5.616, -4.855e-09), (-2.484, -5.731, -4.855e-09), (-2.802, -6.056, -4.855e-09), (-2.977, -6.107, -4.855e-09), (-3.106, -6.211, -4.855e-09), (-3.288, -6.269, -4.855e-09), (-4.136, -6.292, -4.855e-09), (-4.383, -6.249, -4.855e-09), (-4.495, -6.193, -4.855e-09), (-4.532, -6.063, -4.855e-09), (-4.635, -5.923, -6.577e-09), (-4.715, -5.75, -7.928e-09), (-4.676, -5.52, -7.928e-09), (-4.72, -5.431, -7.928e-09), (-4.901, -5.016, -7.928e-09), (-4.892, -4.885, -7.928e-09), (-4.784, -4.714, -7.928e-09), (-4.737, -4.643, -7.487e-09), (-4.577, -4.638, -8.74e-09), (-4.42, -4.6, -9.587e-09), (-4.245, -4.516, -1.004e-08), (-4.096, -4.422, -1.016e-08), (-3.938, -4.312, -9.413e-09), (-3.859, -4.382, -1.051e-08), (-3.663, -4.37, -1.105e-08), (-3.514, -4.327, -1.106e-08), (-3.517, -4.037, -7.646e-09), (-3.378, -3.98, -7.46e-09), (-3.219, -3.976, -7.46e-09), (-3.065, -3.815, -7.46e-09), (-2.987, -3.666, -7.46e-09)], [], [(0, 61, 60, 59, 58, 57, 56, 55, 54, 53, 52, 51, 50, 49, 48, 47, 46, 45, 44, 43, 42, 41, 40, 39, 38, 37, 36, 35, 34, 33, 32, 31, 30, 29, 28, 27, 26, 25, 24, 23, 22, 21, 20, 19, 18, 17, 16, 15, 14, 13, 12, 11, 10, 9, 8, 7, 6, 5, 4, 3, 2, 1), (127, 150, 149, 148, 147, 146, 145, 144, 143, 142, 141, 140, 139, 138, 137, 136, 135, 134, 133, 132, 131, 130, 129, 128), (62, 91, 90, 89, 88, 87, 86, 85, 84, 83, 82, 81, 80, 79, 78, 77, 76, 75, 74, 73, 72, 71, 70, 69, 68, 67, 66, 65, 64, 63), (92, 109, 108, 107, 106, 105, 104, 103, 102, 101, 100, 99, 98, 97, 96, 95, 94, 93), (110, 126, 125, 124, 123, 122, 121, 120, 119, 118, 117, 116, 115, 114, 113, 112, 111), (151, 166, 165, 164, 163, 162, 161, 160, 159, 158, 157, 156, 155, 154, 153, 152), (245, 285, 284, 283, 282, 281, 280, 279, 278, 277, 276, 275, 274, 273, 272, 271, 270, 269, 268, 267, 266, 265, 264, 263, 262, 261, 260, 259, 258, 257, 256, 255, 254, 253, 252, 251, 250, 249, 248, 247, 246), (286, 320, 319, 318, 317, 316, 315, 314, 313, 312, 311, 310, 309, 308, 307, 306, 305, 304, 303, 302, 301, 300, 299, 298, 297, 296, 295, 294, 293, 292, 291, 290, 289, 288, 287), (213, 244, 243, 242, 241, 240, 239, 238, 237, 236, 235, 234, 233, 232, 231, 230, 229, 228, 227, 226, 225, 224, 223, 222, 221, 220, 219, 218, 217, 216, 215, 214), (167, 180, 179, 178, 177, 176, 175, 174, 173, 172, 171, 170, 169, 168), (181, 195, 194, 193, 192, 191, 190, 189, 188, 187, 186, 185, 184, 183, 182), (196, 212, 211, 210, 209, 208, 207, 206, 205, 204, 203, 202, 201, 200, 199, 198, 197), (321, 374, 373, 372, 371, 370, 369, 368, 367, 366, 365, 364, 363, 362, 361, 360, 359, 358, 357, 356, 355, 354, 353, 352, 351, 350, 349, 348, 347, 346, 345, 344, 343, 342, 341, 340, 339, 338, 337, 336, 335, 334, 333, 332, 331, 330, 329, 328, 327, 326, 325, 324, 323, 322)])
me_mesh_004.materials.append(mat_material_001)
me_mesh_004.use_remesh_preserve_volume = False
me_mesh_004.use_remesh_preserve_attributes = False
me_mesh_004.use_mirror_vertex_groups = False
me_mesh_004.update()
me_mesh_003 = bpy.data.meshes.new('Mesh.003')
me_mesh_003.from_pydata([(-2.678, 4.252, -4.305e-07), (-2.574, 4.244, -3.943e-07), (-2.541, 4.198, -3.941e-07), (-2.472, 4.194, -3.954e-07), (-2.433, 4.134, -3.951e-07), (-2.238, 3.959, -3.959e-07), (-2.24, 3.768, -3.959e-07), (-2.188, 3.667, -3.959e-07), (-2.11, 3.552, -3.959e-07), (-2.065, 3.44, -3.959e-07), (-1.94, 3.385, -3.959e-07), (-1.675, 3.394, -3.959e-07), (-1.634, 3.345, -3.959e-07), (-1.466, 3.342, -3.959e-07), (-1.386, 3.263, -3.959e-07), (-1.259, 3.233, -3.959e-07), (-1.056, 3.237, -3.959e-07), (-0.9719, 3.235, -3.959e-07), (-0.7293, 3.196, -3.959e-07), (-0.6294, 3.196, -3.959e-07), (-0.4368, 3.228, -3.959e-07), (-0.3797, 3.228, -3.959e-07), (-0.06399, 3.203, -3.959e-07), (0.07336, 3.31, -3.959e-07), (0.09119, 3.413, -3.959e-07), (0.2036, 3.454, -3.959e-07), (0.3944, 3.493, -3.959e-07), (0.5068, 3.392, -3.959e-07), (0.6281, 3.308, -3.959e-07), (0.7012, 3.296, -3.959e-07), (0.7975, 3.172, -3.959e-07), (0.8671, 3.169, -3.959e-07), (0.9723, 3.076, -3.959e-07), (1.181, 3.081, -3.959e-07), (1.188, 3.03, -3.959e-07), (1.327, 3.032, -3.959e-07), (1.411, 3.121, -3.959e-07), (1.498, 3.046, -3.959e-07), (1.607, 2.986, -3.959e-07), (1.823, 2.82, -3.959e-07), (1.944, 2.768, -3.955e-07), (2.206, 2.768, -3.945e-07), (2.336, 2.856, -3.941e-07), (2.627, 3.171, -3.941e-07), (2.701, 3.173, -3.935e-07), (2.787, 3.223, -3.929e-07), (2.829, 3.253, -3.926e-07), (3.126, 3.258, -3.937e-07), (3.296, 3.088, -3.937e-07), (3.357, 3.087, -3.937e-07), (3.393, 3.041, -3.937e-07), (3.63, 3.039, -3.937e-07), (3.65, 3.08, -3.937e-07), (3.885, 3.063, -3.937e-07), (3.953, 2.907, -3.937e-07), (4.058, 2.737, -3.937e-07), (4.083, 2.695, -3.937e-07), (4.083, 2.637, -3.937e-07), (3.991, 2.626, -3.937e-07), (3.943, 2.51, -3.937e-07), (3.775, 2.351, -3.931e-07), (3.731, 2.263, -3.929e-07), (3.706, 2.124, -3.93e-07), (3.741, 2.0, -3.929e-07), (3.733, 1.865, -3.929e-07), (3.797, 1.791, -3.929e-07), (3.876, 1.749, -3.929e-07), (4.292, 1.746, -3.914e-07), (4.354, 1.609, -3.912e-07), (4.605, 1.615, -3.912e-07), (4.676, 1.658, -3.912e-07), (4.744, 1.658, -3.912e-07), (4.822, 1.701, -3.912e-07), (4.883, 1.704, -3.912e-07), (4.908, 1.75, -3.912e-07), (5.022, 1.743, -3.912e-07), (5.077, 1.613, -3.914e-07), (5.118, 1.498, -3.915e-07), (5.106, 1.402, -3.915e-07), (5.116, 1.275, -3.915e-07), (5.165, 1.179, -3.917e-07), (5.242, 0.9954, -3.92e-07), (5.29, 0.9243, -3.921e-07), (5.379, 0.8324, -3.921e-07), (5.379, 0.6908, -3.921e-07), (5.423, 0.6657, -3.921e-07), (5.426, 0.5916, -3.921e-07), (5.383, 0.5432, -3.921e-07), (5.339, 0.4274, -3.92e-07), (5.278, 0.3181, -3.918e-07), (5.015, 0.05702, -3.918e-07), (4.726, 0.05284, -3.918e-07), (4.607, 0.109, -3.918e-07), (4.532, 0.1938, -3.92e-07), (4.392, 0.189, -3.925e-07), (4.293, 0.2452, -3.929e-07), (4.179, 0.281, -3.925e-07), (4.08, 0.379, -3.921e-07), (4.128, 0.465, -3.923e-07), (4.179, 0.5558, -3.923e-07), (4.176, 0.6759, -3.923e-07), (4.127, 0.7428, -3.923e-07), (4.115, 0.8551, -3.923e-07), (4.018, 0.9034, -3.923e-07), (3.869, 0.8951, -3.923e-07), (3.852, 0.8551, -3.923e-07), (3.769, 0.8108, -3.923e-07), (3.726, 0.7332, -3.923e-07), (3.646, 0.6544, -3.923e-07), (3.639, 0.5928, -3.923e-07), (3.56, 0.5331, -3.923e-07), (3.542, 0.456, -3.923e-07), (3.376, 0.3193, -3.923e-07), (3.372, 0.2458, -3.923e-07), (3.283, 0.1819, -3.923e-07), (3.278, 0.1096, -3.923e-07), (3.239, 0.03433, -3.923e-07), (3.151, -0.05348, -3.923e-07), (3.153, -0.121, -3.923e-07), (3.065, -0.1789, -3.923e-07), (3.055, -0.2494, -3.923e-07), (2.931, -0.302, -3.919e-07), (2.811, -0.3695, -3.914e-07), (2.683, -0.4364, -3.909e-07), (2.566, -0.4441, -3.905e-07), (2.455, -0.4842, -3.905e-07), (2.384, -0.5463, -3.905e-07), (2.385, -0.612, -3.905e-07), (2.335, -0.6586, -3.905e-07), (2.128, -0.6634, -3.905e-07), (2.12, -0.9542, -3.906e-07), (2.068, -1.058, -3.906e-07), (2.028, -1.14, -3.906e-07), (1.989, -1.226, -3.906e-07), (1.947, -1.264, -3.906e-07), (1.99, -1.338, -3.906e-07), (1.995, -1.418, -3.906e-07), (2.048, -1.538, -3.908e-07), (2.0, -1.639, -3.906e-07), (1.943, -1.687, -3.904e-07), (1.821, -1.681, -3.899e-07), (1.768, -1.639, -3.897e-07), (1.596, -1.605, -3.897e-07), (1.582, -1.555, -3.897e-07), (1.51, -1.544, -3.897e-07), (1.447, -1.491, -3.897e-07), (1.455, -1.333, -3.897e-07), (1.399, -1.32, -3.897e-07), (1.403, -1.242, -3.897e-07), (1.328, -1.202, -3.897e-07), (1.238, -1.29, -3.897e-07), (1.195, -1.354, -3.897e-07), (1.183, -1.42, -3.897e-07), (1.1, -1.497, -3.897e-07), (1.019, -1.52, -3.897e-07), (1.004, -1.556, -3.897e-07), (0.8395, -1.553, -3.897e-07), (0.7391, -1.672, -3.897e-07), (0.6549, -1.716, -3.897e-07), (0.5509, -1.762, -3.897e-07), (0.4733, -1.814, -3.901e-07), (0.4052, -1.819, -3.901e-07), (0.3007, -1.934, -3.908e-07), (0.2176, -1.958, -3.91e-07), (0.2063, -1.987, -3.911e-07), (0.05278, -1.997, -3.912e-07), (0.007976, -1.957, -3.91e-07), (-0.1234, -1.857, -3.903e-07), (-0.2226, -1.868, -3.904e-07), (-0.259, -1.811, -3.9e-07), (-0.3415, -1.862, -3.904e-07), (-0.6891, -1.859, -3.904e-07), (-0.7476, -1.816, -3.901e-07), (-0.8737, -1.816, -3.901e-07), (-0.8976, -1.775, -3.901e-07), (-0.9931, -1.773, -3.901e-07), (-1.055, -1.657, -3.901e-07), (-1.083, -1.553, -3.897e-07), (-1.174, -1.494, -3.903e-07), (-1.174, -1.426, -3.898e-07), (-1.273, -1.375, -3.905e-07), (-1.281, -1.12, -3.874e-07), (-1.207, -1.086, -3.873e-07), (-1.197, -0.9859, -3.862e-07), (-1.268, -0.9425, -3.854e-07), (-1.242, -0.8063, -3.838e-07), (-1.056, -0.7406, -3.838e-07), (-1.019, -0.7035, -3.835e-07), (-0.8801, -0.7121, -3.841e-07), (-0.8107, -0.7951, -3.854e-07), (-0.7488, -0.7902, -3.856e-07), (-0.6757, -0.8793, -3.87e-07), (-0.6014, -0.8868, -3.873e-07), (-0.563, -0.9314, -3.88e-07), (-0.4292, -0.9326, -3.886e-07), (-0.3977, -0.9727, -3.889e-07), (-0.2701, -0.9691, -3.905e-07), (-0.1841, -0.886, -3.915e-07), (-0.02784, -0.8394, -3.934e-07), (0.03524, -0.7613, -3.93e-07), (0.03022, -0.7219, -3.931e-07), (0.1306, -0.6344, -3.925e-07), (0.1284, -0.5764, -3.925e-07), (0.2245, -0.5047, -3.925e-07), (0.3212, -0.395, -3.925e-07), (0.4452, -0.2775, -3.925e-07), (0.4775, -0.195, -3.925e-07), (0.5219, -0.1026, -3.925e-07), (0.5176, 0.1877, -3.925e-07), (0.4087, 0.3203, -3.918e-07), (0.2015, 0.316, -3.906e-07), (0.1169, 0.3662, -3.901e-07), (0.04957, 0.4472, -3.896e-07), (-0.1052, 0.4543, -3.887e-07), (-0.1282, 0.4034, -3.886e-07), (-0.3597, 0.4063, -3.872e-07), (-0.379, 0.3626, -3.871e-07), (-0.5461, 0.3647, -3.86e-07), (-0.5754, 0.3117, -3.859e-07), (-0.6851, 0.3196, -3.852e-07), (-0.6937, 0.3655, -3.851e-07), (-0.8614, 0.3626, -3.851e-07), (-0.8772, 0.4056, -3.851e-07), (-1.258, 0.4099, -3.851e-07), (-1.324, 0.3081, -3.851e-07), (-1.471, 0.1992, -3.851e-07), (-1.553, 0.06012, -3.851e-07), (-1.647, 0.0006294, -3.851e-07), (-1.755, -0.08538, -3.873e-07), (-1.748, -0.2803, -3.892e-07), (-1.645, -0.3843, -3.891e-07), (-1.485, -0.4452, -3.885e-07), (-1.469, -0.4846, -3.881e-07), (-1.39, -0.4961, -3.879e-07), (-1.393, -0.7878, -3.91e-07), (-1.44, -0.8724, -3.918e-07), (-1.486, -0.962, -3.928e-07), (-1.529, -1.052, -3.923e-07), (-1.656, -1.151, -3.908e-07), (-1.66, -1.572, -3.864e-07), (-1.706, -1.75, -3.846e-07), (-1.802, -1.821, -3.862e-07), (-1.962, -1.824, -3.889e-07), (-2.007, -1.767, -3.896e-07), (-2.154, -1.824, -3.921e-07), (-2.289, -1.948, -3.937e-07), (-2.455, -1.948, -3.965e-07), (-2.555, -1.912, -3.984e-07), (-2.589, -1.862, -3.992e-07), (-2.665, -1.959, -4e-07), (-2.764, -2.088, -4e-07), (-2.865, -2.104, -4e-07), (-2.914, -2.204, -4e-07), (-2.959, -2.38, -4e-07), (-2.995, -2.506, -4.006e-07), (-3.044, -2.591, -4.011e-07), (-3.123, -2.676, -4.015e-07), (-3.126, -3.093, -4.015e-07), (-3.268, -3.19, -4.015e-07), (-3.35, -3.203, -4.015e-07), (-3.404, -3.281, -4.011e-07), (-3.528, -3.284, -4.011e-07), (-3.574, -3.339, -4.008e-07), (-3.645, -3.327, -4.009e-07), (-3.725, -3.277, -4.011e-07), (-3.708, -3.208, -4.004e-07), (-3.887, -3.049, -3.988e-07), (-3.888, -2.847, -3.998e-07), (-3.835, -2.822, -4e-07), (-3.829, -2.715, -4.005e-07), (-3.895, -2.693, -4.006e-07), (-3.931, -2.61, -4.011e-07), (-3.932, -2.547, -4.014e-07), (-4.075, -2.436, -4.02e-07), (-4.064, -2.364, -4.023e-07), (-4.336, -2.117, -4.011e-07), (-4.351, -2.008, -4.005e-07), (-4.378, -1.73, -3.991e-07), (-4.326, -1.7, -3.989e-07), (-4.328, -1.597, -3.984e-07), (-4.29, -1.462, -3.977e-07), (-4.237, -1.33, -3.99e-07), (-4.194, -1.289, -3.995e-07), (-4.202, -0.9706, -4.027e-07), (-4.245, -0.9118, -4.034e-07), (-4.24, -0.7197, -4.053e-07), (-4.293, -0.6803, -4.058e-07), (-4.229, -0.5584, -4.07e-07), (-4.236, -0.443, -4.07e-07), (-4.191, -0.4015, -4.07e-07), (-4.199, -0.2237, -4.07e-07), (-4.07, -0.1191, -4.059e-07), (-4.039, -0.02231, -4.049e-07), (-3.977, 0.07446, -4.039e-07), (-3.917, 0.2085, -4.025e-07), (-3.967, 0.4321, -4.025e-07), (-3.904, 0.5877, -4.025e-07), (-3.954, 0.7088, -4.025e-07), (-3.9, 0.8192, -4.003e-07), (-3.888, 0.9812, -3.969e-07), (-3.799, 1.087, -3.947e-07), (-3.742, 1.259, -3.947e-07), (-3.688, 1.383, -3.947e-07), (-3.618, 1.491, -3.947e-07), (-3.584, 1.578, -3.947e-07), (-3.541, 1.671, -3.947e-07), (-3.426, 1.784, -3.947e-07), (-3.36, 1.79, -3.947e-07), (-3.268, 1.89, -3.947e-07), (-3.26, 1.957, -3.947e-07), (-3.213, 2.015, -3.947e-07), (-3.216, 2.086, -3.947e-07), (-3.341, 2.201, -3.947e-07), (-3.357, 2.406, -3.947e-07), (-3.303, 2.423, -3.947e-07), (-3.301, 2.488, -3.947e-07), (-3.225, 2.564, -3.947e-07), (-3.226, 2.712, -3.947e-07), (-3.27, 2.796, -3.947e-07), (-3.445, 2.949, -3.947e-07), (-3.493, 3.053, -3.947e-07), (-3.49, 3.3, -3.947e-07), (-3.427, 3.387, -3.947e-07), (-3.271, 3.445, -3.959e-07), (-3.22, 3.538, -3.94e-07), (-3.237, 3.646, -3.918e-07), (-3.174, 3.694, -3.908e-07), (-3.177, 3.75, -3.908e-07), (-3.116, 3.805, -3.908e-07), (-3.124, 3.878, -3.908e-07), (-3.027, 3.965, -3.908e-07), (-2.993, 4.045, -3.908e-07), (-2.86, 4.106, -3.908e-07), (-2.762, 4.179, -3.931e-07), (-0.2523, -4.175, 4.679e-06), (0.1458, -4.167, 4.689e-06), (0.1666, -4.227, 4.688e-06), (0.3435, -4.264, 4.687e-06), (0.4623, -4.265, 4.687e-06), (0.602, -4.399, 4.686e-06), (0.6288, -4.494, 4.686e-06), (0.715, -4.622, 4.685e-06), (0.9007, -4.627, 4.684e-06), (1.018, -4.71, 4.684e-06), (1.015, -4.884, 4.684e-06), (0.975, -4.97, 4.684e-06), (0.8591, -5.104, 4.685e-06), (0.7298, -5.151, 4.685e-06), (0.04775, -5.172, 4.695e-06), (-0.0102, -5.112, 4.695e-06), (-0.1454, -5.123, 4.697e-06), (-0.1766, -5.075, 4.698e-06), (-0.2599, -5.072, 4.699e-06), (-0.352, -5.025, 4.7e-06), (-0.4679, -4.921, 4.702e-06), (-0.4783, -4.797, 4.702e-06), (-0.511, -4.702, 4.702e-06), (-0.6477, -4.6, 4.704e-06), (-0.6432, -4.399, 4.704e-06), (-0.5452, -4.268, 4.703e-06), (-0.4159, -4.252, 4.701e-06), (-0.2866, -4.222, 4.7e-06)], [], [(0, 333, 332, 331, 330, 329, 328, 327, 326, 325, 324, 323, 322, 321, 320, 319, 318, 317, 316, 315, 314, 313, 312, 311, 310, 309, 308, 307, 306, 305, 304, 303, 302, 301, 300, 299, 298, 297, 296, 295, 294, 293, 292, 291, 290, 289, 288, 287, 286, 285, 284, 283, 282, 281, 280, 279, 278, 277, 276, 275, 274, 273, 272, 271, 270, 269, 268, 267, 266, 265, 264, 263, 262, 261, 260, 259, 258, 257, 256, 255, 254, 253, 252, 251, 250, 249, 248, 247, 246, 245, 244, 243, 242, 241, 240, 239, 238, 237, 236, 235, 234, 233, 232, 231, 230, 229, 228, 227, 226, 225, 224, 223, 222, 221, 220, 219, 218, 217, 216, 215, 214, 213, 212, 211, 210, 209, 208, 207, 206, 205, 204, 203, 202, 201, 200, 199, 198, 197, 196, 195, 194, 193, 192, 191, 190, 189, 188, 187, 186, 185, 184, 183, 182, 181, 180, 179, 178, 177, 176, 175, 174, 173, 172, 171, 170, 169, 168, 167, 166, 165, 164, 163, 162, 161, 160, 159, 158, 157, 156, 155, 154, 153, 152, 151, 150, 149, 148, 147, 146, 145, 144, 143, 142, 141, 140, 139, 138, 137, 136, 135, 134, 133, 132, 131, 130, 129, 128, 127, 126, 125, 124, 123, 122, 121, 120, 119, 118, 117, 116, 115, 114, 113, 112, 111, 110, 109, 108, 107, 106, 105, 104, 103, 102, 101, 100, 99, 98, 97, 96, 95, 94, 93, 92, 91, 90, 89, 88, 87, 86, 85, 84, 83, 82, 81, 80, 79, 78, 77, 76, 75, 74, 73, 72, 71, 70, 69, 68, 67, 66, 65, 64, 63, 62, 61, 60, 59, 58, 57, 56, 55, 54, 53, 52, 51, 50, 49, 48, 47, 46, 45, 44, 43, 42, 41, 40, 39, 38, 37, 36, 35, 34, 33, 32, 31, 30, 29, 28, 27, 26, 25, 24, 23, 22, 21, 20, 19, 18, 17, 16, 15, 14, 13, 12, 11, 10, 9, 8, 7, 6, 5, 4, 3, 2, 1), (334, 361, 360, 359, 358, 357, 356, 355, 354, 353, 352, 351, 350, 349, 348, 347, 346, 345, 344, 343, 342, 341, 340, 339, 338, 337, 336, 335)])
me_mesh_003.materials.append(mat_material_001)
me_mesh_003.use_remesh_preserve_volume = False
me_mesh_003.use_remesh_preserve_attributes = False
me_mesh_003.use_mirror_vertex_groups = False
me_mesh_003.update()
me_mesh_002 = bpy.data.meshes.new('Mesh.002')
me_mesh_002.from_pydata([(1.595, 4.585, 1.533e-09), (2.317, 4.6, 1.439e-09), (2.477, 4.549, 1.439e-09), (2.579, 4.408, 1.439e-09), (2.666, 4.168, 1.439e-09), (2.701, 3.775, 3.98e-09), (2.805, 3.689, 4.538e-09), (2.799, 3.621, 4.979e-09), (2.87, 3.526, 5.593e-09), (2.769, 3.385, 6.505e-09), (2.615, 3.181, 5.184e-09), (2.565, 3.024, 4.169e-09), (2.446, 2.877, 3.217e-09), (2.305, 2.713, 3.217e-09), (2.286, 2.415, 3.217e-09), (2.27, 2.253, 3.217e-09), (2.167, 2.148, 3.217e-09), (1.648, 2.151, 3.217e-09), (1.465, 2.0, 3.217e-09), (1.391, 1.844, 3.217e-09), (1.247, 1.815, 3.217e-09), (0.877, 1.8, 3.217e-09), (0.7895, 1.932, 3.217e-09), (0.6108, 2.151, 3.217e-09), (0.4468, 2.169, 3.217e-09), (0.2559, 2.203, 3.217e-09), (0.2547, 2.376, 3.217e-09), (0.1016, 2.639, 3.217e-09), (-0.05158, 2.735, 4.472e-09), (-0.06374, 2.945, 4.571e-09), (0.1441, 3.179, 2.868e-09), (0.3386, 3.218, -6.743e-11), (0.4358, 3.324, -9.766e-10), (0.4856, 3.516, -5.503e-10), (0.5756, 3.629, -1.293e-09), (0.578, 3.748, -5.615e-10), (0.6655, 3.827, -1.581e-09), (0.826, 3.949, -3.451e-09), (0.8418, 4.165, -3.635e-09), (1.285, 4.416, -8.324e-09), (1.499, 4.462, -8.623e-09), (-0.2421, 2.127, 1.502e-09), (-0.08192, 2.099, 1.502e-09), (-0.01102, 2.053, 1.207e-09), (0.01126, 1.868, 1.115e-09), (0.147, 1.765, 5.517e-10), (0.1379, 1.631, 3.681e-10), (0.06393, 1.57, -1.121e-09), (-0.17, 1.515, -5.833e-09), (-0.1417, 1.395, -5.262e-09), (-0.2379, 1.34, -7.2e-09), (-0.3827, 1.358, -1.012e-08), (-0.3888, 1.529, -1.024e-08), (-0.3108, 1.563, -8.668e-09), (-0.3169, 1.801, -8.791e-09), (-0.2217, 1.879, -6.873e-09), (-0.3574, 1.995, -9.607e-09), (-0.3501, 2.068, -9.025e-09), (0.3227, 1.93, -8.128e-09), (0.4788, 1.928, 9.393e-09), (0.5193, 1.889, 9.393e-09), (0.5893, 1.85, 9.393e-09), (0.6619, 1.827, 9.393e-09), (0.6602, 1.714, 9.393e-09), (0.5902, 1.661, 9.393e-09), (0.5041, 1.616, 9.393e-09), (0.3809, 1.616, 9.393e-09), (0.3007, 1.714, 9.393e-09), (0.3024, 1.795, 9.393e-09), (0.2501, 1.805, 9.393e-09), (0.2543, 1.872, 9.393e-09), (0.3151, 1.888, 9.393e-09), (1.07, 1.708, -1.467e-08), (1.329, 1.712, 1.351e-08), (1.342, 1.618, 1.483e-08), (1.382, 1.579, 1.606e-08), (1.297, 1.529, 1.492e-08), (1.186, 1.397, 1.416e-08), (1.069, 1.395, 1.181e-08), (1.051, 1.348, 1.197e-08), (0.9634, 1.35, 1.02e-08), (0.9641, 1.436, 9.245e-09), (0.9254, 1.477, 8.01e-09), (0.8171, 1.501, 5.561e-09), (0.867, 1.579, 5.694e-09), (0.9831, 1.577, 8.054e-09), (1.041, 1.636, 8.555e-09), (0.4666, 1.49, 1.525e-08), (0.61, 1.49, -9.799e-09), (0.6624, 1.433, -1.043e-08), (0.7079, 1.417, -1.098e-08), (0.7518, 1.37, -1.108e-08), (0.7535, 1.269, -1.11e-08), (0.7054, 1.192, -1.052e-08), (0.6092, 1.114, -9.361e-09), (0.6075, 1.05, -9.34e-09), (0.5586, 0.9814, -8.749e-09), (0.4177, 0.9899, -7.045e-09), (0.3906, 1.041, -6.719e-09), (0.3417, 1.073, -6.128e-09), (0.3442, 1.424, -6.158e-09), (0.4548, 1.435, -7.494e-09), (0.8727, 1.14, 1.315e-08), (0.9444, 1.127, -9.33e-09), (0.9641, 1.082, -9.33e-09), (1.021, 1.073, -9.33e-09), (1.019, 0.9945, -9.33e-09), (1.066, 0.9439, -9.33e-09), (1.063, 0.868, -9.33e-09), (0.9958, 0.8103, -9.33e-09), (0.7061, 0.8068, -9.33e-09), (0.6625, 0.8968, -9.33e-09), (0.7166, 0.946, -9.33e-09), (0.7567, 0.9587, -9.33e-09), (0.7482, 1.035, -9.33e-09), (0.7989, 1.044, -9.33e-09), (0.846, 1.099, -9.33e-09), (0.06062, 1.405, -6.862e-09), (0.1937, 1.393, 8.253e-09), (0.2216, 1.235, 8.253e-09), (0.1583, 1.166, 8.253e-09), (0.04355, 1.174, 8.253e-09), (0.02498, 1.206, 8.253e-09), (-0.05095, 1.219, 8.253e-09), (-0.03323, 1.25, 8.253e-09), (-0.09398, 1.267, 8.253e-09), (-0.08301, 1.338, 8.253e-09), (0.03933, 1.351, 8.253e-09), (-0.145, 1.037, 1.307e-08), (0.00289, 1.042, 1.502e-09), (0.06335, 1.082, 6.244e-10), (0.1273, 1.038, -3.037e-10), (0.1337, 0.9194, -3.955e-10), (0.2314, 0.8125, -1.813e-09), (0.3094, 0.8118, -1.813e-09), (0.3144, 0.7436, -1.813e-09), (0.3432, 0.7092, -1.813e-09), (0.2518, 0.641, -1.813e-09), (0.159, 0.6023, -1.813e-09), (0.06687, 0.6712, -1.813e-09), (-0.007656, 0.7275, -1.813e-09), (0.007108, 0.8069, -1.813e-09), (-0.09343, 0.8238, -1.813e-09), (-0.08429, 0.9025, -1.813e-09), (-0.1434, 0.9264, -1.813e-09), (-0.1426, 1.004, -1.813e-09), (0.4401, 0.5965, 1.502e-09), (0.5784, 0.6015, 1.502e-09), (0.591, 0.5638, 1.502e-09), (0.6641, 0.5033, 1.502e-09), (0.7346, 0.5058, 1.502e-09), (0.8177, 0.4176, 1.502e-09), (0.7472, 0.3597, 1.502e-09), (0.7346, 0.2816, 1.502e-09), (0.5356, 0.2816, 1.502e-09), (0.4499, 0.3269, 1.502e-09), (0.3265, 0.3799, 1.502e-09), (0.329, 0.4806, 1.502e-09), (0.4147, 0.5134, 1.502e-09), (-0.5321, 1.138, 1.502e-09), (-0.4652, 1.135, 1.502e-09), (-0.3996, 1.047, 1.502e-09), (-0.3573, 0.9888, 1.502e-09), (-0.353, 0.8605, 1.502e-09), (-0.404, 0.8139, 1.502e-09), (-0.4025, 0.6914, 1.502e-09), (-0.509, 0.5879, 1.502e-09), (-0.6416, 0.5879, 1.502e-09), (-0.6198, 0.7104, 1.502e-09), (-0.6766, 0.757, 1.502e-09), (-0.6752, 0.9801, 1.502e-09), (-0.6198, 1.005, 1.502e-09), (-0.611, 1.081, 1.502e-09), (-1.084, 0.6842, 1.502e-09), (-0.8734, 0.6902, 1.502e-09), (-0.8462, 0.6449, 1.502e-09), (-0.7676, 0.6267, 1.502e-09), (-0.7586, 0.5663, 1.502e-09), (-0.6921, 0.5361, 1.502e-09), (-0.7162, 0.4696, 1.502e-09), (-0.7676, 0.4545, 1.502e-09), (-0.7495, 0.3366, 1.502e-09), (-0.825, 0.2761, 1.502e-09), (-0.9399, 0.3064, 1.502e-09), (-1.006, 0.3547, 1.502e-09), (-0.9731, 0.4394, 1.502e-09), (-1.061, 0.4817, 1.502e-09), (-1.118, 0.5663, 1.502e-09), (-1.058, 0.6237, 1.502e-09), (-0.2693, 0.5078, -5.505e-09), (-0.1084, 0.5014, 1.502e-09), (-0.08565, 0.2531, 1.502e-09), (-0.05242, 0.2251, 1.502e-09), (-0.05592, 0.1499, 1.502e-09), (0.02454, 0.1131, 1.502e-09), (0.007049, -0.02154, 1.502e-09), (-0.07516, -0.07926, 1.502e-09), (-0.2081, -0.06351, 1.502e-09), (-0.2151, 0.04668, 1.502e-09), (-0.3358, 0.05892, 1.502e-09), (-0.3707, 0.1219, 1.502e-09), (-0.3602, 0.2426, 1.502e-09), (-0.285, 0.2688, 1.502e-09), (-0.2938, 0.323, 1.502e-09), (-0.2431, 0.3737, 1.502e-09), (-0.3025, 0.4402, 1.502e-09), (0.4031, 0.09942, 1.502e-09), (0.6023, 0.0969, 1.502e-09), (0.6124, -0.01241, 1.094e-09), (0.7046, -0.08022, -2.619e-09), (0.7116, -0.1329, -2.905e-09), (0.7501, -0.1916, -4.455e-09), (0.7339, -0.2209, -3.802e-09), (0.6124, -0.313, 1.094e-09), (0.6054, -0.3707, 1.379e-09), (0.5305, -0.4537, 6.244e-10), (0.5183, -0.6035, 5.02e-10), (0.5871, -0.6582, 1.196e-09), (0.5902, -0.7118, 1.226e-09), (0.49, -0.8221, 2.165e-10), (0.3321, -0.8312, -1.375e-09), (0.2936, -0.724, -1.762e-09), (0.2916, -0.6571, -1.783e-09), (0.2116, -0.561, -2.588e-09), (0.06487, -0.5711, -4.067e-09), (-0.002939, -0.482, -4.751e-09), (0.1205, -0.392, -4.751e-09), (0.1175, -0.308, -4.751e-09), (0.2349, -0.2574, -4.751e-09), (0.3533, -0.1946, -4.751e-09), (0.3918, -0.1308, -4.751e-09), (0.3979, -0.01848, -4.751e-09), (1.011, -0.3329, 2.08e-08), (1.191, -0.3395, 1.502e-09), (1.269, -0.4888, 1.502e-09), (1.285, -0.5529, 1.502e-09), (1.329, -0.5992, 1.502e-09), (1.324, -0.7637, 1.379e-09), (1.236, -0.8202, -7.627e-10), (1.151, -0.8413, -2.803e-09), (1.152, -0.9417, -2.782e-09), (1.277, -1.067, -5.801e-09), (1.294, -1.227, -6.209e-09), (1.15, -1.352, -2.741e-09), (1.196, -1.425, -3.843e-09), (1.194, -1.534, -3.884e-09), (1.116, -1.634, -5.781e-09), (1.064, -1.8, -7.025e-09), (0.9952, -1.866, -8.698e-09), (0.8577, -1.831, -1.202e-08), (0.5735, -1.809, -1.89e-08), (0.522, -1.701, -1.827e-08), (0.5819, -1.664, -1.9e-08), (0.5785, -1.552, -1.896e-08), (0.5119, -1.503, -1.815e-08), (0.5751, -1.443, -1.892e-08), (0.5886, -1.34, -1.908e-08), (0.759, -1.218, -1.702e-08), (0.7556, -0.972, -1.702e-08), (0.8459, -0.956, -1.702e-08), (0.9353, -0.8464, -1.702e-08), (0.9353, -0.7907, -1.702e-08), (0.8762, -0.7114, -1.702e-08), (0.9049, -0.5874, -1.702e-08), (1.052, -0.4795, -1.702e-08), (-0.4356, -0.2544, 1.502e-09), (-0.2215, -0.2586, 1.502e-09), (-0.1921, -0.3006, 1.502e-09), (-0.08717, -0.2985, 1.502e-09), (-0.07878, -0.3971, 1.502e-09), (-0.1249, -0.4349, 1.502e-09), (-0.1354, -0.5671, 1.502e-09), (-0.253, -0.4307, 1.502e-09), (-0.3999, -0.4265, 1.502e-09), (-0.4586, -0.351, 1.502e-09), (-1.781, 0.2352, 1.502e-09), (-1.628, 0.2439, 1.502e-09), (-1.604, 0.2743, 1.359e-09), (-1.479, 0.2785, 6.04e-10), (-1.426, 0.2304, 2.827e-10), (-1.323, 0.1478, -3.445e-10), (-1.243, 0.1006, -3.445e-10), (-1.092, 0.1006, -3.445e-10), (-0.9558, -0.01074, -3.445e-10), (-0.9743, -0.07652, -3.445e-10), (-0.8841, -0.1566, -3.445e-10), (-0.7956, -0.1929, -3.445e-10), (-0.6733, -0.3396, -3.445e-10), (-0.6682, -0.5521, -3.445e-10), (-0.5341, -0.5665, -3.445e-10), (-0.4456, -0.6567, -3.445e-10), (-0.3562, -0.6533, -3.445e-10), (-0.3225, -0.7503, -3.445e-10), (-0.3132, -0.989, -3.445e-10), (-0.3596, -1.082, -3.445e-10), (-0.4608, -1.191, -3.445e-10), (-0.5805, -1.211, -3.445e-10), (-0.933, -1.236, -3.445e-10), (-1.066, -1.373, -3.445e-10), (-1.068, -1.632, -3.445e-10), (-1.025, -1.714, -3.445e-10), (-0.944, -1.797, -3.445e-10), (-0.9119, -1.859, -3.445e-10), (-0.8858, -2.059, -3.445e-10), (-1.028, -2.158, -3.445e-10), (-1.34, -2.172, 1.542e-09), (-1.43, -2.114, 2.083e-09), (-1.584, -1.984, 3.016e-09), (-2.031, -1.998, 3.133e-10), (-2.144, -1.885, -3.7e-10), (-2.25, -1.718, -1.013e-09), (-2.373, -1.725, -2.68e-10), (-2.411, -1.615, -3.853e-11), (-2.357, -1.531, -3.649e-10), (-2.318, -1.422, -6.046e-10), (-2.222, -1.414, -1.186e-09), (-2.074, -1.353, -2.078e-09), (-1.977, -1.252, -2.665e-09), (-1.922, -1.168, -2.996e-09), (-1.895, -1.076, -3.16e-09), (-1.938, -0.9662, -3.16e-09), (-2.011, -0.9105, -3.16e-09), (-2.009, -0.8279, -3.16e-09), (-2.061, -0.7807, -3.16e-09), (-2.055, -0.6955, -3.16e-09), (-1.924, -0.6145, -3.16e-09), (-1.879, -0.5108, -3.16e-09), (-1.688, -0.3801, -3.16e-09), (-1.705, -0.2528, -3.058e-09), (-1.781, -0.1533, -2.593e-09), (-1.797, -0.07989, -2.502e-09), (-1.867, -0.04869, -2.073e-09), (-1.776, 0.1571, -2.073e-09), (-0.265, -2.573, -8.31e-09), (-0.103, -2.563, 9.559e-09), (-0.09671, -2.615, 9.498e-09), (-0.002287, -2.621, 8.58e-09), (0.06066, -2.567, 7.968e-09), (0.2264, -2.575, 6.356e-09), (0.2747, -2.667, 5.887e-09), (0.3817, -2.667, 4.847e-09), (0.4761, -2.77, 3.929e-09), (0.4908, -3.051, 3.786e-09), (0.3838, -3.161, 4.827e-09), (0.2096, -3.2, 6.52e-09), (0.0166, -3.41, 8.396e-09), (0.1698, -3.595, 9.079e-09), (0.1803, -3.679, 8.592e-09), (0.1236, -3.84, 6.615e-09), (-0.1177, -3.994, 2.209e-09), (-0.1974, -3.996, 1.117e-09), (-0.2751, -4.128, -9.225e-10), (-0.5436, -4.224, -5.272e-09), (-0.6381, -4.369, -4.376e-09), (-0.6506, -4.512, -4.256e-09), (-0.4975, -4.715, -5.71e-09), (-0.5457, -4.879, -5.252e-09), (-0.7744, -4.896, -3.081e-09), (-0.8772, -4.85, -2.105e-09), (-0.9885, -4.678, -1.049e-09), (-1.238, -4.644, 1.322e-09), (-1.265, -4.43, 1.581e-09), (-1.358, -4.312, 2.457e-09), (-1.534, -4.352, 4.13e-09), (-1.649, -4.527, 5.226e-09), (-1.775, -4.518, 6.421e-09), (-1.851, -4.459, 7.138e-09), (-1.88, -4.352, 7.417e-09), (-2.004, -4.229, 8.593e-09), (-2.241, -4.216, 8.593e-09), (-2.245, -4.0, 8.593e-09), (-2.103, -3.954, 8.593e-09), (-2.035, -3.866, 8.593e-09), (-1.826, -3.809, 8.593e-09), (-1.796, -3.704, 8.593e-09), (-1.662, -3.643, 8.593e-09), (-1.578, -3.536, 8.593e-09), (-1.526, -3.452, 8.593e-09), (-1.515, -3.377, 8.593e-09), (-1.192, -3.339, 5.451e-09), (-0.9675, -3.219, 3.269e-09), (-0.9318, -3.098, 2.922e-09), (-0.9822, -2.995, 3.411e-09), (-0.8647, -2.907, 2.269e-09), (-0.6842, -2.739, 5.147e-10), (-0.3338, -2.718, -2.892e-09), (-0.273, -2.697, -3.483e-09)], [], [(0, 40, 39, 38, 37, 36, 35, 34, 33, 32, 31, 30, 29, 28, 27, 26, 25, 24, 23, 22, 21, 20, 18, 17, 16, 15, 14, 13, 12, 11, 10, 9, 8, 7, 6, 5, 4, 3, 2, 1), (41, 57, 56, 55, 54, 53, 52, 51, 50, 49, 48, 47, 46, 45, 44, 43, 42), (58, 71, 70, 69, 68, 67, 66, 65, 64, 63, 62, 61, 60, 59), (19, 18, 20), (72, 86, 85, 84, 83, 82, 81, 80, 79, 78, 77, 76, 75, 74, 73), (87, 101, 100, 99, 98, 97, 96, 95, 94, 93, 92, 91, 90, 89, 88), (102, 116, 115, 114, 113, 112, 111, 110, 109, 108, 107, 106, 105, 104, 103), (117, 127, 126, 125, 124, 123, 122, 121, 120, 119, 118), (128, 145, 144, 143, 142, 141, 140, 139, 138, 137, 136, 135, 134, 133, 132, 131, 130, 129), (146, 158, 157, 156, 155, 154, 153, 152, 151, 150, 149, 148, 147), (159, 172, 171, 170, 169, 168, 167, 166, 165, 164, 163, 162, 161, 160), (173, 188, 187, 186, 185, 184, 183, 182, 181, 180, 179, 178, 177, 176, 175, 174), (189, 205, 204, 203, 202, 201, 200, 199, 198, 197, 196, 195, 194, 193, 192, 191, 190), (206, 231, 230, 229, 228, 227, 226, 225, 224, 223, 222, 221, 220, 219, 218, 217, 216, 215, 214, 213, 212, 211, 210, 209, 208, 207), (232, 264, 263, 262, 261, 260, 259, 258, 257, 256, 255, 254, 253, 252, 251, 250, 249, 248, 247, 246, 245, 244, 243, 242, 241, 240, 239, 238, 237, 236, 235, 234, 233), (265, 274, 273, 272, 271, 270, 269, 268, 267, 266), (275, 332, 331, 330, 329, 328, 327, 326, 325, 324, 323, 322, 321, 320, 319, 318, 317, 316, 315, 314, 313, 312, 311, 310, 309, 308, 307, 306, 305, 304, 303, 302, 301, 300, 299, 298, 297, 296, 295, 294, 293, 292, 291, 290, 289, 288, 287, 286, 285, 284, 283, 282, 281, 280, 279, 278, 277, 276), (333, 386, 385, 384, 383, 382, 381, 380, 379, 378, 377, 376, 375, 374, 373, 372, 371, 370, 369, 368, 367, 366, 365, 364, 363, 362, 361, 360, 359, 358, 357, 356, 355, 354, 353, 352, 351, 350, 349, 348, 347, 346, 345, 344, 343, 342, 341, 340, 339, 338, 337, 336, 335, 334)])
me_mesh_002.materials.append(mat_material_001)
me_mesh_002.use_remesh_preserve_volume = False
me_mesh_002.use_remesh_preserve_attributes = False
me_mesh_002.use_mirror_vertex_groups = False
me_mesh_002.update()
me_mesh_001 = bpy.data.meshes.new('Mesh.001')
me_mesh_001.from_pydata([(0.2557, 1.274, 5.433e-10), (0.3652, 1.274, 5.433e-10), (0.4131, 1.206, 5.433e-10), (0.519, 1.221, 5.433e-10), (0.577, 1.171, 5.433e-10), (0.7005, 1.166, 5.433e-10), (0.95, 1.355, 5.433e-10), (1.067, 1.357, 1.914e-10), (1.104, 1.303, 7.666e-11), (1.223, 1.312, -2.803e-10), (1.377, 1.21, -7.469e-10), (1.376, 1.101, -7.444e-10), (1.424, 0.9852, -8.872e-10), (1.469, 0.9194, -1.025e-09), (1.343, 0.8232, -6.424e-10), (1.321, 0.6451, -7.061e-10), (1.369, 0.3403, -5.633e-10), (1.28, 0.1546, -5.633e-10), (1.107, 0.004363, -5.633e-10), (1.1, -0.09862, -5.633e-10), (0.9846, -0.1307, -5.633e-10), (0.8859, -0.2109, -2.65e-10), (0.88, -0.5975, -2.472e-10), (0.7305, -0.79, 2.042e-10), (0.5322, -0.936, 8.034e-10), (0.5144, -1.129, 8.569e-10), (0.4072, -1.402, 1.181e-09), (0.1675, -1.457, 4.566e-10), (-0.09332, -1.5, -3.313e-10), (-0.2098, -1.709, -6.832e-10), (-0.3871, -1.717, -1.219e-09), (-0.7382, -1.334, -1.219e-09), (-0.9045, -1.323, -7.163e-10), (-0.9358, -1.375, -6.22e-10), (-1.13, -1.358, -3.553e-11), (-1.2, -1.287, 1.761e-10), (-1.122, -1.157, -5.848e-11), (-1.083, -0.9833, -5.848e-11), (-1.009, -0.8879, -5.848e-11), (-0.8961, -0.8094, -5.848e-11), (-1.018, -0.6996, -5.848e-11), (-1.161, -0.6549, -5.848e-11), (-1.227, -0.5544, -5.848e-11), (-1.177, -0.4903, -2.089e-10), (-1.181, -0.3898, -1.962e-10), (-1.091, -0.2945, -4.69e-10), (-0.9813, -0.2311, -4.69e-10), (-0.9535, -0.1704, -4.69e-10), (-1.047, -0.07245, -4.69e-10), (-1.14, -0.03616, -4.69e-10), (-1.131, 0.09046, -4.41e-10), (-0.9298, 0.1555, 1.659e-10), (-0.8573, 0.2483, 3.852e-10), (-0.7121, 0.299, 9.869e-10), (-0.4698, 0.5159, 9.869e-10), (-0.4538, 0.5944, 9.869e-10), (-0.3643, 0.6383, 9.869e-10), (-0.2849, 0.71, 9.869e-10), (-0.02748, 0.7261, 9.869e-10), (0.08563, 0.8282, 9.869e-10), (0.1287, 1.003, 9.869e-10), (0.2595, 1.154, 5.917e-10)], [], [(0, 61, 60, 59, 58, 57, 56, 55, 54, 53, 52, 51, 50, 49, 48, 47, 46, 45, 44, 43, 42, 41, 40, 39, 38, 37, 36, 35, 34, 33, 32, 31, 30, 29, 28, 27, 26, 25, 24, 23, 22, 21, 20, 19, 18, 17, 16, 15, 14, 13, 12, 11, 10, 9, 8, 7, 6, 5, 4, 3, 2, 1)])
me_mesh_001.materials.append(mat_material_001)
me_mesh_001.use_remesh_preserve_volume = False
me_mesh_001.use_remesh_preserve_attributes = False
me_mesh_001.use_mirror_vertex_groups = False
me_mesh_001.update()
me_mesh = bpy.data.meshes.new('Mesh')
me_mesh.from_pydata([(-2.828, 2.286, 0.0), (-1.758, 2.023, 0.0), (-1.175, 2.027, 0.0), (-0.8363, 1.88, 0.0), (0.1422, 2.402, 0.0), (0.3502, 2.398, 0.0), (0.6478, 2.068, 0.0), (0.9414, 2.044, 0.0), (1.084, 2.272, 0.0), (1.056, 2.439, 0.0), (1.182, 2.561, 0.0), (1.606, 2.561, 0.0), (1.63, 2.39, 0.0), (1.859, 2.374, 0.0), (2.021, 2.097, 0.0), (2.174, 2.117, 0.0), (2.304, 2.019, 0.0), (2.419, 1.631, 0.0), (2.778, 1.441, 0.0), (2.808, 1.215, 0.0), (2.864, 1.073, 0.0), (2.816, 0.9769, 0.0), (2.947, 0.8486, 0.0), (2.943, 0.7312, 0.0), (2.745, 0.5673, 0.0), (2.865, 0.2491, 0.0), (2.662, 0.05798, 0.0), (2.468, -0.01712, 0.0), (2.249, -0.551, 0.0), (2.11, -0.5633, 0.0), (1.971, -0.6998, 0.0), (1.913, -0.8214, 0.0), (1.743, -0.9265, 0.0), (1.474, -1.048, 0.0), (1.111, -1.053, 0.0), (1.188, -0.9074, 0.0), (1.314, -0.7422, 0.0), (1.771, -0.51, 0.0), (1.763, -0.2151, 0.0), (1.735, 0.06618, 0.0), (1.781, 0.2546, 0.0), (1.748, 0.3748, 0.0), (1.684, 0.5209, 0.0), (1.74, 0.6369, 0.0), (1.631, 0.6397, 0.0), (1.654, 0.7352, 0.0), (1.366, 0.9701, 0.0), (1.369, 1.122, 0.0), (1.15, 1.377, 0.0), (0.8948, 1.397, 0.0), (0.69, 1.441, 0.0), (0.4059, 1.49, 0.0), (-0.5035, 1.033, 0.0), (-0.6564, 0.8445, 0.0), (-0.7247, 0.6315, 0.0), (-1.201, 0.6397, 0.0), (-1.575, 0.4458, 0.0), (-1.814, 0.185, 0.0), (-1.91, -0.308, 0.0), (-2.029, -0.5155, 0.0), (-1.951, -0.7736, 0.0), (-1.798, -0.8978, 0.0), (-1.577, -0.9702, 0.0), (-1.41, -1.13, 0.0), (-1.286, -1.257, 0.0), (-1.312, -1.437, 0.0), (-1.047, -1.542, 0.0), (-0.655, -1.538, 0.0), (-0.199, -1.309, 0.0), (-0.04057, -1.316, 0.0), (0.08779, -1.372, 0.0), (0.238, -1.54, 0.0), (0.3295, -1.63, 0.0), (0.1957, -1.731, 0.0), (-0.08972, -1.714, 0.0), (-0.4368, -1.912, 0.0), (-0.5979, -2.096, 0.0), (-0.9289, -2.026, 0.0), (-0.9554, -1.98, 0.0), (-1.028, -1.983, 0.0), (-1.169, -2.118, 0.0), (-1.381, -2.123, 0.0), (-1.665, -2.017, 0.0), (-1.705, -1.942, 0.0), (-2.003, -1.676, 0.0), (-2.272, -1.671, 0.0), (-2.446, -1.539, 0.0), (-2.862, -1.488, 0.0), (-2.948, -1.319, 0.0), (-2.944, -0.9954, 0.0), (-3.129, -0.8097, 0.0), (-3.148, -0.7387, 0.0), (-3.361, -0.721, 0.0), (-3.351, -0.2199, 0.0), (-3.23, 0.2744, 0.0), (-3.526, 0.6977, 0.0), (-3.522, 1.034, 0.0), (-3.641, 1.256, 0.0), (-3.556, 1.394, 0.0), (-3.42, 1.414, 0.0), (-3.192, 1.842, 0.0), (-2.988, 1.846, 0.0), (-2.869, 1.996, 0.0), (0.7719, 1.091, 0.0), (0.9714, 1.091, 0.0), (1.017, 1.008, 0.0), (1.017, 0.8554, 0.0), (0.8633, 0.8122, 0.0), (0.976, 0.7178, 0.0), (0.9498, 0.5255, 0.0), (0.8713, 0.4663, 0.0), (0.778, 0.538, 0.0), (0.7837, 0.6074, 0.0), (0.588, 0.6939, 0.0), (0.6119, 0.819, 0.0), (0.6779, 0.8987, 0.0), (0.4936, 0.9453, 0.0), (0.5505, 1.047, 0.0), (0.7279, 1.039, 0.0), (-0.02915, 0.8781, 0.0), (0.08313, 0.8724, 0.0), (0.08996, 0.6984, 0.0), (0.19, 0.6006, 0.0), (0.3004, 0.5653, 0.0), (0.1718, 0.4357, 0.0), (0.06607, 0.4982, 0.0), (-0.1682, 0.3868, 0.0), (-0.2171, 0.5415, 0.0), (-0.3627, 0.6052, 0.0), (-0.3718, 0.7723, 0.0), (-0.2478, 0.8326, 0.0), (-0.1478, 0.7223, 0.0), (-0.03401, 0.7758, 0.0), (1.064, 0.2936, 0.0), (1.248, 0.2969, 0.0), (1.264, 0.2047, 0.0), (1.345, 0.1246, 0.0), (1.283, -0.0009832, 0.0), (1.27, -0.101, 0.0), (1.338, -0.1522, 0.0), (1.343, -0.3978, 0.0), (1.27, -0.4801, 0.0), (1.13, -0.5979, 0.0), (1.088, -0.4289, 0.0), (1.014, -0.3433, 0.0), (1.049, -0.2455, 0.0), (1.113, -0.1377, 0.0), (0.9448, -0.0599, 0.0), (1.03, 0.05682, 0.0), (1.02, 0.238, 0.0), (0.5356, 0.288, 0.0), (0.7955, 0.2927, 0.0), (0.8393, 0.2074, 0.0), (0.8128, 0.1341, 0.0), (0.7583, 0.09412, 0.0), (0.8361, 0.006313, 0.0), (0.8406, -0.1137, 0.0), (0.6972, -0.2404, 0.0), (0.5449, -0.2593, 0.0), (0.5149, -0.1715, 0.0), (0.5438, -0.06149, 0.0), (0.6272, 0.05411, 0.0), (0.4727, 0.1397, 0.0), (0.5427, 0.1875, 0.0), (0.01302, 0.07054, 0.0), (0.1247, 0.06722, 0.0), (0.2327, -0.0168, 0.0), (0.2194, -0.1542, 0.0), (0.3247, -0.1755, 0.0), (0.3767, -0.2542, 0.0), (0.2434, -0.3929, 0.0), (0.122, -0.3889, 0.0), (0.1327, -0.3062, 0.0), (-0.1634, -0.2795, 0.0), (-0.2208, -0.2209, 0.0), (-0.1407, -0.1462, 0.0), (-0.1434, -0.06348, 0.0), (-0.0367, 0.004542, 0.0), (0.1937, -0.519, 0.0), (0.5256, -0.5174, 0.0), (0.5356, -0.5596, 0.0), (0.6312, -0.5907, 0.0), (0.6823, -0.6874, 0.0), (0.6868, -0.7241, 0.0), (0.6034, -0.7719, 0.0), (0.6356, -0.8753, 0.0), (0.4856, -0.9486, 0.0), (0.34, -1.009, 0.0), (0.13, -1.006, 0.0), (0.1111, -0.9141, 0.0), (0.1955, -0.8908, 0.0), (0.1522, -0.7508, 0.0), (0.1922, -0.6596, 0.0), (0.1544, -0.5852, 0.0), (-0.7293, 0.2908, 0.0), (-0.6051, 0.2954, 0.0), (-0.5313, 0.2332, 0.0), (-0.5129, 0.1088, 0.0), (-0.4714, -0.0249, 0.0), (-0.4668, -0.207, 0.0), (-0.4092, -0.3037, 0.0), (-0.4622, -0.4651, 0.0), (-0.3908, -0.5687, 0.0), (-0.2364, -0.6125, 0.0), (-0.2479, -0.7692, 0.0), (-0.4115, -0.896, 0.0), (-0.6466, -0.8845, 0.0), (-0.6028, -0.5872, 0.0), (-0.695, -0.4766, 0.0), (-0.824, -0.4397, 0.0), (-0.801, -0.2093, 0.0), (-0.6696, -0.147, 0.0), (-0.6996, -0.03412, 0.0), (-0.7941, 0.007358, 0.0), (-0.7848, 0.1986, 0.0), (-1.628, -0.1385, 0.0), (-1.526, -0.1598, 0.0), (-1.43, -0.3001, 0.0), (-1.421, -0.4731, 0.0), (-1.337, -0.5442, 0.0), (-1.337, -0.8843, 0.0), (-1.503, -0.8065, 0.0), (-1.567, -0.7065, 0.0), (-1.686, -0.5598, 0.0), (-1.69, -0.2142, 0.0), (-0.9881, -0.9021, 0.0), (-0.8894, -0.9608, 0.0), (-0.8624, -1.126, 0.0), (-0.7659, -1.234, 0.0), (-0.7628, -1.354, 0.0), (-0.8871, -1.404, 0.0), (-0.9526, -1.229, 0.0), (-0.9897, -1.17, 0.0), (-1.139, -1.148, 0.0), (-1.102, -0.994, 0.0)], [], [(119, 132, 131, 130, 129, 128, 127, 126, 125, 124, 123, 122, 121, 120), (103, 118, 117, 116, 115, 114, 113, 112, 111, 110, 109, 108, 107, 106, 105, 104), (150, 163, 162, 161, 160, 159, 158, 157, 156, 155, 154, 153, 152, 151), (133, 149, 148, 147, 146, 145, 144, 143, 142, 141, 140, 139, 138, 137, 136, 135, 134), (164, 177, 176, 175, 174, 173, 172, 171, 170, 169, 168, 167, 166, 165), (178, 193, 192, 191, 190, 189, 188, 187, 186, 185, 184, 183, 182, 181, 180, 179), (194, 214, 213, 212, 211, 210, 209, 208, 207, 206, 205, 204, 203, 202, 201, 200, 199, 198, 197, 196, 195), (215, 224, 223, 222, 221, 220, 219, 218, 217, 216), (225, 234, 233, 232, 231, 230, 229, 228, 227, 226), (0, 102, 101, 100, 99, 98, 97, 96, 95, 94, 93, 92, 91, 90, 89, 88, 87, 86, 85, 84, 83, 82, 81, 80, 79, 78, 77, 76, 75, 74, 73, 72, 71, 70, 69, 68, 67, 66, 65, 64, 63, 62, 61, 60, 59, 58, 57, 56, 55, 54, 53, 52, 51, 50, 49, 48, 47, 46, 45, 44, 43, 42, 41, 40, 39, 38, 37, 36, 35, 34, 33, 32, 31, 30, 29, 28, 27, 26, 25, 24, 23, 22, 21, 20, 19, 18, 17, 16, 15, 14, 13, 12, 11, 10, 9, 8, 7, 6, 5, 4, 3, 2, 1)])
me_mesh.materials.append(mat_material_003)
me_mesh.use_remesh_preserve_volume = False
me_mesh.use_remesh_preserve_attributes = False
me_mesh.use_mirror_vertex_groups = False
me_mesh.update()

# ---- objects
ob_plane = bpy.data.objects.new('Plane', me_plane)
ob_camera = bpy.data.objects.new('Camera', cam_camera)
ob_beziercurve_004 = bpy.data.objects.new('BezierCurve.004', me_mesh_004)
ob_beziercurve_003 = bpy.data.objects.new('BezierCurve.003', me_mesh_003)
ob_beziercurve_002 = bpy.data.objects.new('BezierCurve.002', me_mesh_002)
ob_beziercurve_001 = bpy.data.objects.new('BezierCurve.001', me_mesh_001)
ob_beziercurve = bpy.data.objects.new('BezierCurve', me_mesh)

# ---- transforms, parenting, visibility, modifiers, constraints
ob_plane.location = (0.0, 0.0, -0.2)
ob_plane.scale = (25.26, 25.26, 25.26)
ob_plane.lineart.crease_threshold = 0.0
ob_camera.location = (10.06, -18.59, 15.15)
ob_camera.rotation_euler = (0.91, -7.627e-08, 0.434)
ob_camera.scale = (1.0, 1.0, 1.0)
ob_camera.lineart.crease_threshold = 0.0
ob_beziercurve_004.location = (6.677, 7.501, 5.096e-06)
ob_beziercurve_004.lineart.crease_threshold = 0.0
ob_beziercurve_003.location = (3.841, -2.271, 4.111e-07)
ob_beziercurve_003.lineart.crease_threshold = 0.0
ob_beziercurve_002.location = (-2.666, 0.4843, -1.502e-09)
ob_beziercurve_002.lineart.crease_threshold = 0.0
ob_beziercurve_001.location = (-8.141, -0.4538, -5.433e-10)
ob_beziercurve_001.lineart.crease_threshold = 0.0
ob_beziercurve.location = (-6.368, 4.665, 0.0)
ob_beziercurve.lineart.crease_threshold = 0.0

# ---- collection membership
col_collection_1.objects.link(ob_plane)
col_collection_1.objects.link(ob_camera)
col_collection_1.objects.link(ob_beziercurve_004)
col_collection_1.objects.link(ob_beziercurve_003)
col_collection_1.objects.link(ob_beziercurve_002)
col_collection_1.objects.link(ob_beziercurve_001)
col_collection_1.objects.link(ob_beziercurve)

# ---- scene / render settings (as saved in the file)
scene.camera = ob_camera
scene.frame_start = 1; scene.frame_end = 250; scene.frame_set(0)
scene.render.engine = 'CYCLES'
scene.render.resolution_percentage = 50
scene.render.dither_intensity = 0.0
scene.cycles.use_denoising = False
scene.cycles.samples = 100
scene.cycles.sampling_pattern = 'TABULATED_SOBOL'
scene.cycles.light_sampling_threshold = 0.0
scene.cycles.use_adaptive_sampling = False
scene.cycles.use_light_tree = False
scene.cycles.blur_glossy = 0.0
scene.cycles.pixel_filter_type = 'GAUSSIAN'
scene.cycles.sample_clamp_indirect = 0.0
scene.view_settings.view_transform = 'Standard'
bpy.context.view_layer.update()
